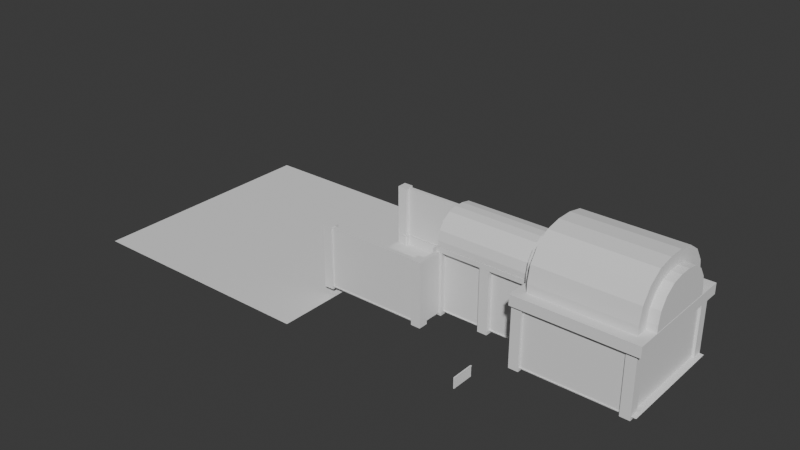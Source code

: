 # Source: capstone_blockoutv5.blend  (saved by Blender 4.2.66; exported with 4.5.12 LTS)
import bpy
from mathutils import Matrix  # noqa: F401  (used for matrix-valued properties, if any)

bpy.ops.wm.read_factory_settings(use_empty=True)
scene = bpy.context.scene
scene.name = 'Scene'

# ---- collections
col_collection = bpy.data.collections.new('Collection'); scene.collection.children.link(col_collection)

# ---- world
world_world = bpy.data.worlds.new('World'); scene.world = world_world
world_world.use_nodes = True; world_world.node_tree.nodes.clear()
_N = world_world.node_tree.nodes; _L = world_world.node_tree.links
n0 = _N.new('ShaderNodeOutputWorld'); n0.name = 'World Output'; n0.location = (300, 300)
n1 = _N.new('ShaderNodeBackground'); n1.name = 'Background'; n1.location = (10, 300)
n1.inputs[0].default_value = (0.05088, 0.05088, 0.05088, 1.0)
_L.new(n1.outputs[0], n0.inputs[0])
n0.is_active_output = True
world_world.color = (0.05088, 0.05088, 0.05088)
world_world.sun_shadow_jitter_overblur = 0.0

# ---- meshes
me_cube_005 = bpy.data.meshes.new('Cube.005')
me_cube_005.from_pydata([(-12.99, 24.67, -0.2337), (-12.99, 24.67, 12.32), (-12.99, 25.46, -0.2337), (-12.99, 25.46, 12.32), (9.778, 24.67, -0.2337), (9.778, 24.67, 12.32), (9.778, 25.46, -0.2337), (9.778, 25.46, 12.32), (-6.09, 25.46, 6.892), (-5.768, 25.46, 5.271), (-6.009, 25.46, 6.066), (-6.009, 25.46, 7.719), (-4.849, 25.46, 9.888), (-5.376, 25.46, 4.539), (-5.376, 25.46, 9.246), (-5.768, 25.46, 8.513), (-3.475, 25.46, 10.81), (-1.027, 25.46, 11.05), (-1.854, 25.46, 11.13), (-2.68, 25.46, 11.05), (0.4998, 25.46, 10.41), (1.669, 25.46, 9.246), (2.06, 25.46, 8.513), (1.142, 25.46, 9.888), (-0.2326, 25.46, 10.81), (-4.207, 25.46, 10.41), (-4.849, 25.46, 3.897), (-3.475, 25.46, 2.978), (-4.207, 25.46, 3.37), (-1.854, 25.46, 2.656), (-0.2326, 25.46, 2.978), (-1.027, 25.46, 2.737), (-2.68, 25.46, 2.737), (1.142, 25.46, 3.897), (2.06, 25.46, 5.271), (1.669, 25.46, 4.539), (2.383, 25.46, 6.892), (2.301, 25.46, 6.066), (2.301, 25.46, 7.719), (0.4998, 25.46, 3.37), (-5.768, 24.67, 8.52), (-5.376, 24.67, 9.252), (-4.207, 24.67, 10.42), (-4.849, 24.67, 9.894), (-2.68, 24.67, 11.05), (-0.2326, 24.67, 10.81), (-1.027, 24.67, 11.05), (-1.854, 24.67, 11.14), (-3.475, 24.67, 10.81), (1.142, 24.67, 9.894), (1.669, 24.67, 4.545), (1.669, 24.67, 9.252), (2.383, 24.67, 6.899), (2.301, 24.67, 6.072), (2.301, 24.67, 7.725), (2.06, 24.67, 8.52), (2.06, 24.67, 5.278), (0.4998, 24.67, 10.42), (-6.09, 24.67, 6.899), (-6.009, 24.67, 6.072), (-6.009, 24.67, 7.725), (-4.849, 24.67, 3.903), (-5.376, 24.67, 4.545), (-4.207, 24.67, 3.376), (-5.768, 24.67, 5.278), (-3.475, 24.67, 2.985), (-1.854, 24.67, 2.662), (-2.68, 24.67, 2.744), (-0.2326, 24.67, 2.985), (1.142, 24.67, 3.903), (0.4998, 24.67, 3.376), (-1.027, 24.67, 2.744), (19.59, -15.99, -13.09), (19.59, -15.99, 12.25), (21.18, -15.99, -13.09), (21.18, -15.99, 12.25), (19.59, -58.78, -13.09), (19.59, -58.78, 12.25), (21.18, -58.78, -13.09), (21.18, -58.78, 12.25), (-23.3, -15.99, -13.09), (-23.3, -15.99, 12.25), (-24.89, -15.99, -13.09), (-24.89, -15.99, 12.25), (-23.3, -58.78, -13.09), (-23.3, -58.78, 12.25), (-24.89, -58.78, -13.09), (-24.89, -58.78, 12.25), (-24.8, -59.28, -13.09), (-24.8, -59.28, 12.25), (-24.8, -57.69, -13.09), (-24.8, -57.69, 12.25), (21.17, -59.28, -13.09), (21.17, -59.28, 12.25), (21.17, -57.69, -13.09), (21.17, -57.69, 12.25), (7.302, 26.72, -13.09), (7.302, 26.72, 12.25), (8.894, 26.72, -13.09), (8.894, 26.72, 12.25), (7.302, -16.07, -13.09), (7.302, -16.07, 12.25), (8.894, -16.07, -13.09), (8.894, -16.07, 12.25), (-10.77, 26.72, -13.09), (-10.77, 26.72, 12.25), (-12.37, 26.72, -13.09), (-12.37, 26.72, 12.25), (-10.77, -16.07, -13.09), (-10.77, -16.07, 12.25), (-12.37, -16.07, -13.09), (-12.37, -16.07, 12.25), (8.958, -16.08, -13.09), (8.958, -16.08, 12.25), (8.958, -14.49, -13.09), (8.958, -14.49, 12.25), (21.15, -16.08, -13.09), (21.15, -16.08, 12.25), (21.15, -14.49, -13.09), (21.15, -14.49, 12.25), (-12.38, -16.08, -13.09), (-12.38, -16.08, 12.25), (-12.38, -14.49, -13.09), (-12.38, -14.49, 12.25), (-24.57, -16.08, -13.09), (-24.57, -16.08, 12.25), (-24.57, -14.49, -13.09), (-24.57, -14.49, 12.25), (19.59, 69.52, -13.09), (19.59, 69.52, 12.25), (21.18, 69.52, -13.09), (21.18, 69.52, 12.25), (19.59, 26.74, -13.09), (19.59, 26.74, 12.25), (21.18, 26.74, -13.09), (21.18, 26.74, 12.25), (-23.3, 69.52, -13.09), (-23.3, 69.52, 12.25), (-24.89, 69.52, -13.09), (-24.89, 69.52, 12.25), (-23.3, 26.74, -13.09), (-23.3, 26.74, 12.25), (-24.89, 26.74, -13.09), (-24.89, 26.74, 12.25), (8.958, 25.17, -13.09), (8.958, 25.17, 12.25), (8.958, 26.77, -13.09), (8.958, 26.77, 12.25), (21.15, 25.17, -13.09), (21.15, 25.17, 12.25), (21.15, 26.77, -13.09), (21.15, 26.77, 12.25), (-12.38, 25.17, -13.09), (-12.38, 25.17, 12.25), (-12.38, 26.77, -13.09), (-12.38, 26.77, 12.25), (-24.57, 25.17, -13.09), (-24.57, 25.17, 12.25), (-24.57, 26.77, -13.09), (-24.57, 26.77, 12.25), (10.51, -13.69, -14.02), (10.51, -13.69, 12.76), (10.51, -17.72, -14.02), (10.51, -17.72, 12.76), (6.472, -14.79, -14.02), (7.579, -13.69, -14.02), (6.797, -14.01, -14.02), (7.579, -13.69, 12.76), (6.472, -14.79, 12.76), (6.797, -14.01, 12.76), (7.579, -17.72, -14.02), (6.472, -16.62, -14.02), (6.797, -17.4, -14.02), (6.472, -16.62, 12.76), (7.579, -17.72, 12.76), (6.797, -17.4, 12.76), (-14.22, -13.69, -14.02), (-14.22, -13.69, 12.76), (-14.22, -17.72, -14.02), (-14.22, -17.72, 12.76), (-10.18, -14.79, -14.02), (-11.29, -13.69, -14.02), (-10.5, -14.01, -14.02), (-11.29, -13.69, 12.76), (-10.18, -14.79, 12.76), (-10.5, -14.01, 12.76), (-11.29, -17.72, -14.02), (-10.18, -16.62, -14.02), (-10.5, -17.4, -14.02), (-10.18, -16.62, 12.76), (-11.29, -17.72, 12.76), (-10.5, -17.4, 12.76), (10.51, 28.2, -14.02), (10.51, 28.2, 12.76), (6.472, 24.16, -14.02), (6.472, 24.16, 12.76), (10.51, 24.16, -14.02), (10.51, 24.16, 12.76), (6.472, 25.92, -14.02), (8.748, 28.2, -14.02), (7.139, 27.53, -14.02), (8.748, 28.2, 12.76), (6.472, 25.92, 12.76), (7.139, 27.53, 12.76), (-14.22, 28.2, -14.02), (-14.22, 28.2, 12.76), (-10.18, 24.16, -14.02), (-10.18, 24.16, 12.76), (-14.22, 24.16, -14.02), (-14.22, 24.16, 12.76), (-10.18, 25.92, -14.02), (-12.46, 28.2, -14.02), (-10.85, 27.53, -14.02), (-12.46, 28.2, 12.76), (-10.18, 25.92, 12.76), (-10.85, 27.53, 12.76), (6.472, 7.695, -14.02), (6.472, 7.695, 12.76), (10.51, 7.695, -14.02), (10.51, 7.695, 12.76), (6.472, 3.657, -14.02), (6.472, 3.657, 12.76), (10.51, 3.657, -14.02), (10.51, 3.657, 12.76), (-10.18, 7.695, -14.02), (-10.18, 7.695, 12.76), (-14.22, 7.695, -14.02), (-14.22, 7.695, 12.76), (-10.18, 3.657, -14.02), (-10.18, 3.657, 12.76), (-14.22, 3.657, -14.02), (-14.22, 3.657, 12.76), (6.597, -15.56, -12.29), (6.597, -15.56, -0.009521), (7.001, -16.26, -12.29), (7.001, -16.26, -0.009521), (18.27, -13.78, -14.02), (18.27, -13.78, 12.76), (22.31, -13.78, -14.02), (22.31, -13.78, 12.76), (18.27, -17.82, -14.02), (18.27, -17.82, 12.76), (22.31, -17.82, -14.02), (22.31, -17.82, 12.76), (-25.88, -13.78, -14.02), (-25.88, -13.78, 12.76), (-21.84, -13.78, -14.02), (-21.84, -13.78, 12.76), (-25.88, -17.82, -14.02), (-25.88, -17.82, 12.76), (-21.84, -17.82, -14.02), (-21.84, -17.82, 12.76), (-25.57, -56.24, -14.02), (-25.57, -56.24, 12.76), (-21.53, -56.24, -14.02), (-21.53, -56.24, 12.76), (-25.57, -60.27, -14.02), (-25.57, -60.27, 12.76), (-21.53, -60.27, -14.02), (-21.53, -60.27, 12.76), (18.01, -56.24, -14.02), (18.01, -56.24, 12.76), (22.05, -56.24, -14.02), (22.05, -56.24, 12.76), (18.01, -60.27, -14.02), (18.01, -60.27, 12.76), (22.05, -60.27, -14.02), (22.05, -60.27, 12.76), (18.27, 28.67, -14.02), (18.27, 28.67, 12.76), (22.31, 28.67, -14.02), (22.31, 28.67, 12.76), (18.27, 24.63, -14.02), (18.27, 24.63, 12.76), (22.31, 24.63, -14.02), (22.31, 24.63, 12.76), (-25.88, 28.67, -14.02), (-25.88, 28.67, 12.76), (-21.84, 28.67, -14.02), (-21.84, 28.67, 12.76), (-25.88, 24.63, -14.02), (-25.88, 24.63, 12.76), (-21.84, 24.63, -14.02), (-21.84, 24.63, 12.76), (17.98, 71.1, -13.86), (17.98, 71.1, 12.59), (21.97, 71.1, -13.86), (21.97, 71.1, 12.59), (17.98, 67.12, -13.86), (17.98, 67.12, 12.59), (21.97, 67.12, -13.86), (21.97, 67.12, 12.59), (-25.57, 71.14, -13.86), (-25.57, 71.14, 12.59), (-21.59, 71.14, -13.86), (-21.59, 71.14, 12.59), (-25.57, 67.15, -13.86), (-25.57, 67.15, 12.59), (-21.59, 67.15, -13.86), (-21.59, 67.15, 12.59), (-26.96, -13.36, 10.92), (-26.96, -13.36, 15.25), (23.26, -13.36, 10.92), (23.26, -13.36, 15.25), (-26.96, -62.08, 10.92), (-26.96, -62.08, 15.25), (23.26, -62.08, 10.92), (23.26, -62.08, 15.25), (17.35, -56.34, 10.92), (-21.04, -19.1, 10.92), (17.35, -19.1, 10.92), (-21.04, -56.34, 10.92), (-21.04, -19.1, 15.25), (17.35, -19.1, 15.25), (17.35, -56.34, 15.25), (-21.04, -56.34, 15.25)], [], [(0, 1, 3, 2), (15, 3, 7, 22, 21, 23, 20, 24, 17, 18, 19, 16, 25, 12, 14), (22, 7, 6, 2, 3, 15, 11, 8, 10, 9, 13, 26, 28, 27, 32, 29, 31, 30, 39, 33, 35, 34, 37, 36, 38), (6, 7, 5, 4), (1, 0, 4, 5, 55, 54, 52, 53, 56, 50, 69, 70, 68, 71, 66, 67, 65, 63, 61, 62, 64, 59, 58, 60, 40), (55, 5, 1, 40, 41, 43, 42, 48, 44, 47, 46, 45, 57, 49, 51), (2, 6, 4, 0), (7, 3, 1, 5), (37, 53, 52, 36), (34, 56, 53, 37), (35, 50, 56, 34), (50, 35, 33, 69), (69, 33, 39, 70), (70, 39, 30, 68), (68, 30, 31, 71), (71, 31, 29, 66), (66, 29, 32, 67), (67, 32, 27, 65), (65, 27, 28, 63), (63, 28, 26, 61), (26, 13, 62, 61), (13, 9, 64, 62), (9, 10, 59, 64), (10, 8, 58, 59), (11, 60, 58, 8), (15, 40, 60, 11), (14, 41, 40, 15), (12, 43, 41, 14), (12, 25, 42, 43), (25, 16, 48, 42), (16, 19, 44, 48), (19, 18, 47, 44), (18, 17, 46, 47), (17, 24, 45, 46), (24, 20, 57, 45), (20, 23, 49, 57), (49, 23, 21, 51), (51, 21, 22, 55), (38, 54, 55, 22), (54, 38, 36, 52), (72, 73, 75, 74), (74, 75, 79, 78), (78, 79, 77, 76), (76, 77, 73, 72), (74, 78, 76, 72), (79, 75, 73, 77), (80, 82, 83, 81), (82, 86, 87, 83), (86, 84, 85, 87), (84, 80, 81, 85), (82, 80, 84, 86), (87, 85, 81, 83), (88, 89, 91, 90), (90, 91, 95, 94), (94, 95, 93, 92), (92, 93, 89, 88), (90, 94, 92, 88), (95, 91, 89, 93), (96, 97, 99, 98), (98, 99, 103, 102), (102, 103, 101, 100), (100, 101, 97, 96), (98, 102, 100, 96), (103, 99, 97, 101), (104, 106, 107, 105), (106, 110, 111, 107), (110, 108, 109, 111), (108, 104, 105, 109), (106, 104, 108, 110), (111, 109, 105, 107), (112, 113, 115, 114), (114, 115, 119, 118), (118, 119, 117, 116), (116, 117, 113, 112), (114, 118, 116, 112), (119, 115, 113, 117), (120, 122, 123, 121), (122, 126, 127, 123), (126, 124, 125, 127), (124, 120, 121, 125), (122, 120, 124, 126), (127, 125, 121, 123), (128, 129, 131, 130), (130, 131, 135, 134), (134, 135, 133, 132), (132, 133, 129, 128), (130, 134, 132, 128), (135, 131, 129, 133), (136, 138, 139, 137), (138, 142, 143, 139), (142, 140, 141, 143), (140, 136, 137, 141), (138, 136, 140, 142), (143, 141, 137, 139), (144, 145, 147, 146), (146, 147, 151, 150), (150, 151, 149, 148), (148, 149, 145, 144), (146, 150, 148, 144), (151, 147, 145, 149), (152, 154, 155, 153), (154, 158, 159, 155), (158, 156, 157, 159), (156, 152, 153, 157), (154, 152, 156, 158), (159, 157, 153, 155), (171, 173, 168, 164), (160, 161, 163, 162), (163, 161, 167, 169, 168, 173, 175, 174), (165, 167, 161, 160), (162, 163, 174, 170), (164, 168, 169, 166), (166, 169, 167, 165), (173, 171, 172, 175), (175, 172, 170, 174), (160, 162, 170, 172, 171, 164, 166, 165), (187, 180, 184, 189), (176, 178, 179, 177), (179, 190, 191, 189, 184, 185, 183, 177), (181, 176, 177, 183), (178, 186, 190, 179), (180, 182, 185, 184), (182, 181, 183, 185), (189, 191, 188, 187), (191, 190, 186, 188), (176, 181, 182, 180, 187, 188, 186, 178), (194, 195, 202, 198), (192, 193, 197, 196), (196, 197, 195, 194), (197, 193, 201, 203, 202, 195), (199, 201, 193, 192), (198, 202, 203, 200), (200, 203, 201, 199), (192, 196, 194, 198, 200, 199), (206, 210, 214, 207), (204, 208, 209, 205), (208, 206, 207, 209), (209, 207, 214, 215, 213, 205), (211, 204, 205, 213), (210, 212, 215, 214), (212, 211, 213, 215), (204, 211, 212, 210, 206, 208), (216, 217, 219, 218), (218, 219, 223, 222), (222, 223, 221, 220), (220, 221, 217, 216), (218, 222, 220, 216), (223, 219, 217, 221), (224, 226, 227, 225), (226, 230, 231, 227), (230, 228, 229, 231), (228, 224, 225, 229), (226, 224, 228, 230), (231, 229, 225, 227), (232, 233, 235, 234), (236, 237, 239, 238), (238, 239, 243, 242), (242, 243, 241, 240), (240, 241, 237, 236), (238, 242, 240, 236), (243, 239, 237, 241), (244, 245, 247, 246), (246, 247, 251, 250), (250, 251, 249, 248), (248, 249, 245, 244), (246, 250, 248, 244), (251, 247, 245, 249), (252, 253, 255, 254), (254, 255, 259, 258), (258, 259, 257, 256), (256, 257, 253, 252), (254, 258, 256, 252), (259, 255, 253, 257), (260, 261, 263, 262), (262, 263, 267, 266), (266, 267, 265, 264), (264, 265, 261, 260), (262, 266, 264, 260), (267, 263, 261, 265), (268, 269, 271, 270), (270, 271, 275, 274), (274, 275, 273, 272), (272, 273, 269, 268), (275, 271, 269, 273), (276, 277, 279, 278), (278, 279, 283, 282), (282, 283, 281, 280), (280, 281, 277, 276), (283, 279, 277, 281), (284, 285, 287, 286), (286, 287, 291, 290), (290, 291, 289, 288), (288, 289, 285, 284), (291, 287, 285, 289), (292, 293, 295, 294), (294, 295, 299, 298), (298, 299, 297, 296), (296, 297, 293, 292), (299, 295, 293, 297), (300, 301, 303, 302), (302, 303, 307, 306), (306, 307, 305, 304), (304, 305, 301, 300), (309, 300, 302, 310), (302, 306, 304, 300, 309, 311, 308, 310), (313, 303, 301, 312), (312, 301, 305, 307, 303, 313, 314, 315), (312, 309, 310, 313), (313, 310, 308, 314), (308, 311, 315, 314), (311, 309, 312, 315)])
_uv = me_cube_005.uv_layers.new(name='UVMap')
_uv.uv.foreach_set('vector', [0.375, 0.0, 0.625, 0.0, 0.625, 0.25, 0.375, 0.25, 0.5492, 0.3293, 0.625, 0.25, 0.625, 0.5, 0.5492, 0.4153, 0.5638, 0.411, 0.5766, 0.4052, 0.5871, 0.3981, 0.5949, 0.3901, 0.5997, 0.3814, 0.6013, 0.3723, 0.5997, 0.3632, 0.5949, 0.3545, 0.5871, 0.3465, 0.5766, 0.3394, 0.5638, 0.3336, 0.5492, 0.4153, 0.625, 0.5, 0.375, 0.5, 0.375, 0.25, 0.625, 0.25, 0.5492, 0.3293, 0.5334, 0.3267, 0.5169, 0.3258, 0.5005, 0.3267, 0.4846, 0.3293, 0.4701, 0.3336, 0.4573, 0.3394, 0.4468, 0.3465, 0.439, 0.3545, 0.4342, 0.3632, 0.4326, 0.3723, 0.4342, 0.3814, 0.439, 0.3901, 0.4468, 0.3981, 0.4573, 0.4052, 0.4701, 0.411, 0.4846, 0.4153, 0.5005, 0.4179, 0.5169, 0.4188, 0.5334, 0.4179, 0.375, 0.5, 0.625, 0.5, 0.625, 0.75, 0.375, 0.75, 0.625, 1.0, 0.375, 1.0, 0.375, 0.75, 0.625, 0.75, 0.5494, 0.8347, 0.5335, 0.8321, 0.5171, 0.8312, 0.5006, 0.8321, 0.4848, 0.8347, 0.4702, 0.839, 0.4574, 0.8448, 0.4469, 0.8519, 0.4391, 0.8599, 0.4343, 0.8686, 0.4327, 0.8777, 0.4343, 0.8868, 0.4391, 0.8955, 0.4469, 0.9035, 0.4574, 0.9106, 0.4702, 0.9164, 0.4848, 0.9207, 0.5006, 0.9233, 0.5171, 0.9242, 0.5335, 0.9233, 0.5494, 0.9207, 0.5494, 0.8347, 0.625, 0.75, 0.625, 1.0, 0.5494, 0.9207, 0.5639, 0.9164, 0.5767, 0.9106, 0.5872, 0.9035, 0.595, 0.8955, 0.5998, 0.8868, 0.6014, 0.8777, 0.5998, 0.8686, 0.595, 0.8599, 0.5872, 0.8519, 0.5767, 0.8448, 0.5639, 0.839, 0.125, 0.5, 0.375, 0.5, 0.375, 0.75, 0.125, 0.75, 0.625, 0.5, 0.875, 0.5, 0.875, 0.75, 0.625, 0.75, 0.9688, 0.789, 0.9688, 0.8355, 1.0, 0.8359, 1.0, 0.7894, 0.9375, 0.7886, 0.9375, 0.8351, 0.9688, 0.8355, 0.9688, 0.789, 0.9062, 0.7882, 0.9062, 0.8348, 0.9375, 0.8351, 0.9375, 0.7886, 0.9062, 0.8348, 0.9062, 0.7882, 0.875, 0.7879, 0.875, 0.8345, 0.875, 0.8345, 0.875, 0.7879, 0.8438, 0.7877, 0.8438, 0.8342, 0.8438, 0.8342, 0.8438, 0.7877, 0.8125, 0.7875, 0.8125, 0.834, 0.8125, 0.834, 0.8125, 0.7875, 0.7812, 0.7874, 0.7812, 0.8339, 0.7812, 0.8339, 0.7812, 0.7874, 0.75, 0.7873, 0.75, 0.8339, 0.75, 0.8339, 0.75, 0.7873, 0.7188, 0.7874, 0.7188, 0.8339, 0.7188, 0.8339, 0.7188, 0.7874, 0.6875, 0.7875, 0.6875, 0.834, 0.6875, 0.834, 0.6875, 0.7875, 0.6562, 0.7877, 0.6562, 0.8342, 0.6562, 0.8342, 0.6562, 0.7877, 0.625, 0.7879, 0.625, 0.8345, 0.625, 0.7879, 0.5938, 0.7882, 0.5938, 0.8348, 0.625, 0.8345, 0.5938, 0.7882, 0.5625, 0.7886, 0.5625, 0.8351, 0.5938, 0.8348, 0.5625, 0.7886, 0.5312, 0.789, 0.5312, 0.8355, 0.5625, 0.8351, 0.5312, 0.789, 0.5, 0.7894, 0.5, 0.8359, 0.5312, 0.8355, 0.4688, 0.7898, 0.4688, 0.8363, 0.5, 0.8359, 0.5, 0.7894, 0.4375, 0.7902, 0.4375, 0.8367, 0.4688, 0.8363, 0.4688, 0.7898, 0.4062, 0.7905, 0.4062, 0.8371, 0.4375, 0.8367, 0.4375, 0.7902, 0.375, 0.7908, 0.375, 0.8374, 0.4062, 0.8371, 0.4062, 0.7905, 0.375, 0.7908, 0.3438, 0.7911, 0.3438, 0.8376, 0.375, 0.8374, 0.3438, 0.7911, 0.3125, 0.7913, 0.3125, 0.8378, 0.3438, 0.8376, 0.3125, 0.7913, 0.2812, 0.7914, 0.2812, 0.8379, 0.3125, 0.8378, 0.2812, 0.7914, 0.25, 0.7914, 0.25, 0.838, 0.2812, 0.8379, 0.25, 0.7914, 0.2188, 0.7914, 0.2188, 0.8379, 0.25, 0.838, 0.2188, 0.7914, 0.1875, 0.7913, 0.1875, 0.8378, 0.2188, 0.8379, 0.1875, 0.7913, 0.1562, 0.7911, 0.1562, 0.8376, 0.1875, 0.8378, 0.1562, 0.7911, 0.125, 0.7908, 0.125, 0.8374, 0.1562, 0.8376, 0.125, 0.8374, 0.125, 0.7908, 0.09375, 0.7905, 0.09375, 0.8371, 0.09375, 0.8371, 0.09375, 0.7905, 0.0625, 0.7902, 0.0625, 0.8367, 0.03125, 0.7898, 0.03125, 0.8363, 0.0625, 0.8367, 0.0625, 0.7902, 0.03125, 0.8363, 0.03125, 0.7898, 0.0, 0.7894, 0.0, 0.8359, 0.375, 0.0, 0.625, 0.0, 0.625, 0.25, 0.375, 0.25, 0.375, 0.25, 0.625, 0.25, 0.625, 0.5, 0.375, 0.5, 0.375, 0.5, 0.625, 0.5, 0.625, 0.75, 0.375, 0.75, 0.375, 0.75, 0.625, 0.75, 0.625, 1.0, 0.375, 1.0, 0.125, 0.5, 0.375, 0.5, 0.375, 0.75, 0.125, 0.75, 0.625, 0.5, 0.875, 0.5, 0.875, 0.75, 0.625, 0.75, 0.375, 0.0, 0.375, 0.25, 0.625, 0.25, 0.625, 0.0, 0.375, 0.25, 0.375, 0.5, 0.625, 0.5, 0.625, 0.25, 0.375, 0.5, 0.375, 0.75, 0.625, 0.75, 0.625, 0.5, 0.375, 0.75, 0.375, 1.0, 0.625, 1.0, 0.625, 0.75, 0.125, 0.5, 0.125, 0.75, 0.375, 0.75, 0.375, 0.5, 0.625, 0.5, 0.625, 0.75, 0.875, 0.75, 0.875, 0.5, 0.375, 0.0, 0.625, 0.0, 0.625, 0.25, 0.375, 0.25, 0.375, 0.25, 0.625, 0.25, 0.625, 0.5, 0.375, 0.5, 0.375, 0.5, 0.625, 0.5, 0.625, 0.75, 0.375, 0.75, 0.375, 0.75, 0.625, 0.75, 0.625, 1.0, 0.375, 1.0, 0.125, 0.5, 0.375, 0.5, 0.375, 0.75, 0.125, 0.75, 0.625, 0.5, 0.875, 0.5, 0.875, 0.75, 0.625, 0.75, 0.375, 0.0, 0.625, 0.0, 0.625, 0.25, 0.375, 0.25, 0.375, 0.25, 0.625, 0.25, 0.625, 0.5, 0.375, 0.5, 0.375, 0.5, 0.625, 0.5, 0.625, 0.75, 0.375, 0.75, 0.375, 0.75, 0.625, 0.75, 0.625, 1.0, 0.375, 1.0, 0.125, 0.5, 0.375, 0.5, 0.375, 0.75, 0.125, 0.75, 0.625, 0.5, 0.875, 0.5, 0.875, 0.75, 0.625, 0.75, 0.375, 0.0, 0.375, 0.25, 0.625, 0.25, 0.625, 0.0, 0.375, 0.25, 0.375, 0.5, 0.625, 0.5, 0.625, 0.25, 0.375, 0.5, 0.375, 0.75, 0.625, 0.75, 0.625, 0.5, 0.375, 0.75, 0.375, 1.0, 0.625, 1.0, 0.625, 0.75, 0.125, 0.5, 0.125, 0.75, 0.375, 0.75, 0.375, 0.5, 0.625, 0.5, 0.625, 0.75, 0.875, 0.75, 0.875, 0.5, 0.375, 0.0, 0.625, 0.0, 0.625, 0.25, 0.375, 0.25, 0.375, 0.25, 0.625, 0.25, 0.625, 0.5, 0.375, 0.5, 0.375, 0.5, 0.625, 0.5, 0.625, 0.75, 0.375, 0.75, 0.375, 0.75, 0.625, 0.75, 0.625, 1.0, 0.375, 1.0, 0.125, 0.5, 0.375, 0.5, 0.375, 0.75, 0.125, 0.75, 0.625, 0.5, 0.875, 0.5, 0.875, 0.75, 0.625, 0.75, 0.375, 0.0, 0.375, 0.25, 0.625, 0.25, 0.625, 0.0, 0.375, 0.25, 0.375, 0.5, 0.625, 0.5, 0.625, 0.25, 0.375, 0.5, 0.375, 0.75, 0.625, 0.75, 0.625, 0.5, 0.375, 0.75, 0.375, 1.0, 0.625, 1.0, 0.625, 0.75, 0.125, 0.5, 0.125, 0.75, 0.375, 0.75, 0.375, 0.5, 0.625, 0.5, 0.625, 0.75, 0.875, 0.75, 0.875, 0.5, 0.375, 0.0, 0.625, 0.0, 0.625, 0.25, 0.375, 0.25, 0.375, 0.25, 0.625, 0.25, 0.625, 0.5, 0.375, 0.5, 0.375, 0.5, 0.625, 0.5, 0.625, 0.75, 0.375, 0.75, 0.375, 0.75, 0.625, 0.75, 0.625, 1.0, 0.375, 1.0, 0.125, 0.5, 0.375, 0.5, 0.375, 0.75, 0.125, 0.75, 0.625, 0.5, 0.875, 0.5, 0.875, 0.75, 0.625, 0.75, 0.375, 0.0, 0.375, 0.25, 0.625, 0.25, 0.625, 0.0, 0.375, 0.25, 0.375, 0.5, 0.625, 0.5, 0.625, 0.25, 0.375, 0.5, 0.375, 0.75, 0.625, 0.75, 0.625, 0.5, 0.375, 0.75, 0.375, 1.0, 0.625, 1.0, 0.625, 0.75, 0.125, 0.5, 0.125, 0.75, 0.375, 0.75, 0.375, 0.5, 0.625, 0.5, 0.625, 0.75, 0.875, 0.75, 0.875, 0.5, 0.375, 0.0, 0.625, 0.0, 0.625, 0.25, 0.375, 0.25, 0.375, 0.25, 0.625, 0.25, 0.625, 0.5, 0.375, 0.5, 0.375, 0.5, 0.625, 0.5, 0.625, 0.75, 0.375, 0.75, 0.375, 0.75, 0.625, 0.75, 0.625, 1.0, 0.375, 1.0, 0.125, 0.5, 0.375, 0.5, 0.375, 0.75, 0.125, 0.75, 0.625, 0.5, 0.875, 0.5, 0.875, 0.75, 0.625, 0.75, 0.375, 0.0, 0.375, 0.25, 0.625, 0.25, 0.625, 0.0, 0.375, 0.25, 0.375, 0.5, 0.625, 0.5, 0.625, 0.25, 0.375, 0.5, 0.375, 0.75, 0.625, 0.75, 0.625, 0.5, 0.375, 0.75, 0.375, 1.0, 0.625, 1.0, 0.625, 0.75, 0.125, 0.5, 0.125, 0.75, 0.375, 0.75, 0.375, 0.5, 0.625, 0.5, 0.625, 0.75, 0.875, 0.75, 0.875, 0.5, 0.375, 0.8185, 0.625, 0.8185, 0.625, 0.9315, 0.375, 0.9315, 0.375, 0.25, 0.625, 0.25, 0.625, 0.5, 0.375, 0.5, 0.625, 0.5, 0.875, 0.5, 0.875, 0.6815, 0.8549, 0.7299, 0.8065, 0.75, 0.6935, 0.75, 0.6451, 0.7299, 0.625, 0.6815, 0.375, 0.06852, 0.625, 0.06852, 0.625, 0.25, 0.375, 0.25, 0.375, 0.5, 0.625, 0.5, 0.625, 0.6815, 0.375, 0.6815, 0.375, 0.9315, 0.625, 0.9315, 0.625, 1.0, 0.375, 1.0, 0.375, 0.0, 0.625, 0.0, 0.625, 0.06852, 0.375, 0.06852, 0.625, 0.8185, 0.375, 0.8185, 0.375, 0.75, 0.625, 0.75, 0.625, 0.75, 0.375, 0.75, 0.375, 0.6815, 0.625, 0.6815, 0.125, 0.5, 0.375, 0.5, 0.375, 0.6815, 0.3549, 0.7299, 0.3065, 0.75, 0.1935, 0.75, 0.1451, 0.7299, 0.125, 0.6815, 0.375, 0.8185, 0.375, 0.9315, 0.625, 0.9315, 0.625, 0.8185, 0.375, 0.25, 0.375, 0.5, 0.625, 0.5, 0.625, 0.25, 0.625, 0.5, 0.625, 0.6815, 0.6451, 0.7299, 0.6935, 0.75, 0.8065, 0.75, 0.8549, 0.7299, 0.875, 0.6815, 0.875, 0.5, 0.375, 0.06852, 0.375, 0.25, 0.625, 0.25, 0.625, 0.06852, 0.375, 0.5, 0.375, 0.6815, 0.625, 0.6815, 0.625, 0.5, 0.375, 0.9315, 0.375, 1.0, 0.625, 1.0, 0.625, 0.9315, 0.375, 0.0, 0.375, 0.06852, 0.625, 0.06852, 0.625, 0.0, 0.625, 0.8185, 0.625, 0.75, 0.375, 0.75, 0.375, 0.8185, 0.625, 0.75, 0.625, 0.6815, 0.375, 0.6815, 0.375, 0.75, 0.125, 0.5, 0.125, 0.6815, 0.1451, 0.7299, 0.1935, 0.75, 0.3065, 0.75, 0.3549, 0.7299, 0.375, 0.6815, 0.375, 0.5, 0.375, 0.75, 0.625, 0.75, 0.625, 0.8591, 0.375, 0.8591, 0.375, 0.25, 0.625, 0.25, 0.625, 0.5, 0.375, 0.5, 0.375, 0.5, 0.625, 0.5, 0.625, 0.75, 0.375, 0.75, 0.625, 0.5, 0.875, 0.5, 0.875, 0.6091, 0.8337, 0.7087, 0.7341, 0.75, 0.625, 0.75, 0.375, 0.1409, 0.625, 0.1409, 0.625, 0.25, 0.375, 0.25, 0.375, 0.8591, 0.625, 0.8591, 0.625, 1.0, 0.375, 1.0, 0.375, 0.0, 0.625, 0.0, 0.625, 0.1409, 0.375, 0.1409, 0.125, 0.5, 0.375, 0.5, 0.375, 0.75, 0.2659, 0.75, 0.1663, 0.7087, 0.125, 0.6091, 0.375, 0.75, 0.375, 0.8591, 0.625, 0.8591, 0.625, 0.75, 0.375, 0.25, 0.375, 0.5, 0.625, 0.5, 0.625, 0.25, 0.375, 0.5, 0.375, 0.75, 0.625, 0.75, 0.625, 0.5, 0.625, 0.5, 0.625, 0.75, 0.7341, 0.75, 0.8337, 0.7087, 0.875, 0.6091, 0.875, 0.5, 0.375, 0.1409, 0.375, 0.25, 0.625, 0.25, 0.625, 0.1409, 0.375, 0.8591, 0.375, 1.0, 0.625, 1.0, 0.625, 0.8591, 0.375, 0.0, 0.375, 0.1409, 0.625, 0.1409, 0.625, 0.0, 0.125, 0.5, 0.125, 0.6091, 0.1663, 0.7087, 0.2659, 0.75, 0.375, 0.75, 0.375, 0.5, 0.375, 0.0, 0.625, 0.0, 0.625, 0.25, 0.375, 0.25, 0.375, 0.25, 0.625, 0.25, 0.625, 0.5, 0.375, 0.5, 0.375, 0.5, 0.625, 0.5, 0.625, 0.75, 0.375, 0.75, 0.375, 0.75, 0.625, 0.75, 0.625, 1.0, 0.375, 1.0, 0.125, 0.5, 0.375, 0.5, 0.375, 0.75, 0.125, 0.75, 0.625, 0.5, 0.875, 0.5, 0.875, 0.75, 0.625, 0.75, 0.375, 0.0, 0.375, 0.25, 0.625, 0.25, 0.625, 0.0, 0.375, 0.25, 0.375, 0.5, 0.625, 0.5, 0.625, 0.25, 0.375, 0.5, 0.375, 0.75, 0.625, 0.75, 0.625, 0.5, 0.375, 0.75, 0.375, 1.0, 0.625, 1.0, 0.625, 0.75, 0.125, 0.5, 0.125, 0.75, 0.375, 0.75, 0.375, 0.5, 0.625, 0.5, 0.625, 0.75, 0.875, 0.75, 0.875, 0.5, 0.375, 0.25, 0.625, 0.25, 0.625, 0.5, 0.375, 0.5, 0.375, 0.0, 0.625, 0.0, 0.625, 0.25, 0.375, 0.25, 0.375, 0.25, 0.625, 0.25, 0.625, 0.5, 0.375, 0.5, 0.375, 0.5, 0.625, 0.5, 0.625, 0.75, 0.375, 0.75, 0.375, 0.75, 0.625, 0.75, 0.625, 1.0, 0.375, 1.0, 0.125, 0.5, 0.375, 0.5, 0.375, 0.75, 0.125, 0.75, 0.625, 0.5, 0.875, 0.5, 0.875, 0.75, 0.625, 0.75, 0.375, 0.0, 0.625, 0.0, 0.625, 0.25, 0.375, 0.25, 0.375, 0.25, 0.625, 0.25, 0.625, 0.5, 0.375, 0.5, 0.375, 0.5, 0.625, 0.5, 0.625, 0.75, 0.375, 0.75, 0.375, 0.75, 0.625, 0.75, 0.625, 1.0, 0.375, 1.0, 0.125, 0.5, 0.375, 0.5, 0.375, 0.75, 0.125, 0.75, 0.625, 0.5, 0.875, 0.5, 0.875, 0.75, 0.625, 0.75, 0.375, 0.0, 0.625, 0.0, 0.625, 0.25, 0.375, 0.25, 0.375, 0.25, 0.625, 0.25, 0.625, 0.5, 0.375, 0.5, 0.375, 0.5, 0.625, 0.5, 0.625, 0.75, 0.375, 0.75, 0.375, 0.75, 0.625, 0.75, 0.625, 1.0, 0.375, 1.0, 0.125, 0.5, 0.375, 0.5, 0.375, 0.75, 0.125, 0.75, 0.625, 0.5, 0.875, 0.5, 0.875, 0.75, 0.625, 0.75, 0.375, 0.0, 0.625, 0.0, 0.625, 0.25, 0.375, 0.25, 0.375, 0.25, 0.625, 0.25, 0.625, 0.5, 0.375, 0.5, 0.375, 0.5, 0.625, 0.5, 0.625, 0.75, 0.375, 0.75, 0.375, 0.75, 0.625, 0.75, 0.625, 1.0, 0.375, 1.0, 0.125, 0.5, 0.375, 0.5, 0.375, 0.75, 0.125, 0.75, 0.625, 0.5, 0.875, 0.5, 0.875, 0.75, 0.625, 0.75, 0.375, 0.0, 0.625, 0.0, 0.625, 0.25, 0.375, 0.25, 0.375, 0.25, 0.625, 0.25, 0.625, 0.5, 0.375, 0.5, 0.375, 0.5, 0.625, 0.5, 0.625, 0.75, 0.375, 0.75, 0.375, 0.75, 0.625, 0.75, 0.625, 1.0, 0.375, 1.0, 0.625, 0.5, 0.875, 0.5, 0.875, 0.75, 0.625, 0.75, 0.375, 0.0, 0.625, 0.0, 0.625, 0.25, 0.375, 0.25, 0.375, 0.25, 0.625, 0.25, 0.625, 0.5, 0.375, 0.5, 0.375, 0.5, 0.625, 0.5, 0.625, 0.75, 0.375, 0.75, 0.375, 0.75, 0.625, 0.75, 0.625, 1.0, 0.375, 1.0, 0.625, 0.5, 0.875, 0.5, 0.875, 0.75, 0.625, 0.75, 0.375, 0.0, 0.625, 0.0, 0.625, 0.25, 0.375, 0.25, 0.375, 0.25, 0.625, 0.25, 0.625, 0.5, 0.375, 0.5, 0.375, 0.5, 0.625, 0.5, 0.625, 0.75, 0.375, 0.75, 0.375, 0.75, 0.625, 0.75, 0.625, 1.0, 0.375, 1.0, 0.625, 0.5, 0.875, 0.5, 0.875, 0.75, 0.625, 0.75, 0.375, 0.0, 0.625, 0.0, 0.625, 0.25, 0.375, 0.25, 0.375, 0.25, 0.625, 0.25, 0.625, 0.5, 0.375, 0.5, 0.375, 0.5, 0.625, 0.5, 0.625, 0.75, 0.375, 0.75, 0.375, 0.75, 0.625, 0.75, 0.625, 1.0, 0.375, 1.0, 0.625, 0.5, 0.875, 0.5, 0.875, 0.75, 0.625, 0.75, 0.375, 0.0, 0.625, 0.0, 0.625, 0.25, 0.375, 0.25, 0.375, 0.25, 0.625, 0.25, 0.625, 0.5, 0.375, 0.5, 0.375, 0.5, 0.625, 0.5, 0.625, 0.75, 0.375, 0.75, 0.375, 0.75, 0.625, 0.75, 0.625, 1.0, 0.375, 1.0, 0.1544, 0.7206, 0.125, 0.75, 0.125, 0.5, 0.1544, 0.5294, 0.125, 0.5, 0.375, 0.5, 0.375, 0.75, 0.125, 0.75, 0.1544, 0.7206, 0.3456, 0.7206, 0.3456, 0.5294, 0.1544, 0.5294, 0.8456, 0.5294, 0.875, 0.5, 0.875, 0.75, 0.8456, 0.7206, 0.8456, 0.7206, 0.875, 0.75, 0.625, 0.75, 0.625, 0.5, 0.875, 0.5, 0.8456, 0.5294, 0.6544, 0.5294, 0.6544, 0.7206, 0.516, 0.0, 0.4272, 0.0, 0.4272, 0.25, 0.516, 0.25, 0.516, 0.25, 0.4272, 0.25, 0.4272, 0.5, 0.516, 0.5, 0.4272, 0.5, 0.4272, 0.75, 0.516, 0.75, 0.516, 0.5, 0.4272, 0.75, 0.4272, 1.0, 0.516, 1.0, 0.516, 0.75])
me_cube_005.update()
me_plane = bpy.data.meshes.new('Plane')
me_plane.from_pydata([(-1.0, -1.0, 0.0), (1.0, -1.0, 0.0), (-1.0, 1.0, 0.0), (1.0, 1.0, 0.0)], [], [(0, 1, 3, 2)])
_uv = me_plane.uv_layers.new(name='UVMap')
_uv.uv.foreach_set('vector', [0.0, 0.0, 1.0, 0.0, 1.0, 1.0, 0.0, 1.0])
me_plane.update()
me_cube_013 = bpy.data.meshes.new('Cube.013')
me_cube_013.from_pydata([(-6.48, -0.0678, -0.97), (-6.48, -0.0678, 0.25), (-6.48, 0.03391, -0.97), (-6.48, 0.03391, 0.25), (6.414, -0.0678, -0.97), (6.414, -0.0678, 0.25), (6.414, 0.03391, -0.97), (6.414, 0.03391, 0.25), (-6.48, -0.0678, 0.3253), (-6.48, 0.1017, 0.3253), (6.414, 0.1017, 0.3253), (6.414, -0.0678, 0.3253), (-6.48, -0.0678, 0.3947), (-6.48, 0.1017, 0.3947), (6.414, 0.1017, 0.3947), (6.414, -0.0678, 0.3947)], [], [(0, 1, 3, 2), (2, 3, 7, 6), (6, 7, 5, 4), (4, 5, 1, 0), (2, 6, 4, 0), (5, 7, 10, 11), (8, 11, 15, 12), (3, 1, 8, 9), (1, 5, 11, 8), (7, 3, 9, 10), (14, 13, 12, 15), (10, 9, 13, 14), (11, 10, 14, 15), (9, 8, 12, 13)])
_uv = me_cube_013.uv_layers.new(name='UVMap')
_uv.uv.foreach_set('vector', [0.375, 0.0, 0.625, 0.0, 0.625, 0.25, 0.375, 0.25, 0.375, 0.25, 0.625, 0.25, 0.625, 0.5, 0.375, 0.5, 0.375, 0.5, 0.625, 0.5, 0.625, 0.75, 0.375, 0.75, 0.375, 0.75, 0.625, 0.75, 0.625, 1.0, 0.375, 1.0, 0.125, 0.5, 0.375, 0.5, 0.375, 0.75, 0.125, 0.75, 0.625, 0.75, 0.625, 0.5, 0.625, 0.5, 0.625, 0.75, 0.625, 1.0, 0.625, 0.75, 0.625, 0.75, 0.625, 1.0, 0.625, 0.25, 0.625, 0.0, 0.625, 0.0, 0.625, 0.25, 0.625, 1.0, 0.625, 0.75, 0.625, 0.75, 0.625, 1.0, 0.625, 0.5, 0.625, 0.25, 0.625, 0.25, 0.625, 0.5, 0.625, 0.5, 0.875, 0.5, 0.875, 0.75, 0.625, 0.75, 0.625, 0.5, 0.625, 0.25, 0.625, 0.25, 0.625, 0.5, 0.625, 0.75, 0.625, 0.5, 0.625, 0.5, 0.625, 0.75, 0.625, 0.25, 0.625, 0.0, 0.625, 0.0, 0.625, 0.25])
me_cube_013.update()
me_cube_023 = bpy.data.meshes.new('Cube.023')
me_cube_023.from_pydata([(-1.425, -0.0678, -0.97), (-1.425, -0.0678, 0.25), (-1.425, 0.03391, -0.97), (-1.425, 0.03391, 0.25), (1.425, -0.0678, -0.97), (1.425, -0.0678, 0.25), (1.425, 0.03391, -0.97), (1.425, 0.03391, 0.25), (-1.425, -0.0678, 0.3253), (-1.425, 0.1017, 0.3253), (1.425, 0.1017, 0.3253), (1.425, -0.0678, 0.3253), (-1.425, -0.0678, 0.3947), (-1.425, 0.1017, 0.3947), (1.425, 0.1017, 0.3947), (1.425, -0.0678, 0.3947)], [], [(0, 1, 3, 2), (2, 3, 7, 6), (6, 7, 5, 4), (4, 5, 1, 0), (2, 6, 4, 0), (5, 7, 10, 11), (8, 11, 15, 12), (3, 1, 8, 9), (1, 5, 11, 8), (7, 3, 9, 10), (14, 13, 12, 15), (10, 9, 13, 14), (11, 10, 14, 15), (9, 8, 12, 13)])
_uv = me_cube_023.uv_layers.new(name='UVMap')
_uv.uv.foreach_set('vector', [0.375, 0.0, 0.625, 0.0, 0.625, 0.25, 0.375, 0.25, 0.375, 0.25, 0.625, 0.25, 0.625, 0.5, 0.375, 0.5, 0.375, 0.5, 0.625, 0.5, 0.625, 0.75, 0.375, 0.75, 0.375, 0.75, 0.625, 0.75, 0.625, 1.0, 0.375, 1.0, 0.125, 0.5, 0.375, 0.5, 0.375, 0.75, 0.125, 0.75, 0.625, 0.75, 0.625, 0.5, 0.625, 0.5, 0.625, 0.75, 0.625, 1.0, 0.625, 0.75, 0.625, 0.75, 0.625, 1.0, 0.625, 0.25, 0.625, 0.0, 0.625, 0.0, 0.625, 0.25, 0.625, 1.0, 0.625, 0.75, 0.625, 0.75, 0.625, 1.0, 0.625, 0.5, 0.625, 0.25, 0.625, 0.25, 0.625, 0.5, 0.625, 0.5, 0.875, 0.5, 0.875, 0.75, 0.625, 0.75, 0.625, 0.5, 0.625, 0.25, 0.625, 0.25, 0.625, 0.5, 0.625, 0.75, 0.625, 0.5, 0.625, 0.5, 0.625, 0.75, 0.625, 0.25, 0.625, 0.0, 0.625, 0.0, 0.625, 0.25])
me_cube_023.update()
me_cube_025 = bpy.data.meshes.new('Cube.025')
me_cube_025.from_pydata([(-11.12, -0.0678, -0.97), (-11.12, -0.0678, 0.25), (-11.12, 0.03391, -0.97), (-11.12, 0.03391, 0.25), (1.425, -0.0678, -0.97), (1.425, -0.0678, 0.25), (1.425, 0.03391, -0.97), (1.425, 0.03391, 0.25), (-11.12, -0.0678, 0.3253), (-11.12, 0.1017, 0.3253), (1.425, 0.1017, 0.3253), (1.425, -0.0678, 0.3253), (-11.12, -0.0678, 0.3947), (-11.12, 0.1017, 0.3947), (1.425, 0.1017, 0.3947), (1.425, -0.0678, 0.3947)], [], [(0, 1, 3, 2), (2, 3, 7, 6), (6, 7, 5, 4), (4, 5, 1, 0), (2, 6, 4, 0), (5, 7, 10, 11), (8, 11, 15, 12), (3, 1, 8, 9), (1, 5, 11, 8), (7, 3, 9, 10), (14, 13, 12, 15), (10, 9, 13, 14), (11, 10, 14, 15), (9, 8, 12, 13)])
_uv = me_cube_025.uv_layers.new(name='UVMap')
_uv.uv.foreach_set('vector', [0.375, 0.0, 0.625, 0.0, 0.625, 0.25, 0.375, 0.25, 0.375, 0.25, 0.625, 0.25, 0.625, 0.5, 0.375, 0.5, 0.375, 0.5, 0.625, 0.5, 0.625, 0.75, 0.375, 0.75, 0.375, 0.75, 0.625, 0.75, 0.625, 1.0, 0.375, 1.0, 0.125, 0.5, 0.375, 0.5, 0.375, 0.75, 0.125, 0.75, 0.625, 0.75, 0.625, 0.5, 0.625, 0.5, 0.625, 0.75, 0.625, 1.0, 0.625, 0.75, 0.625, 0.75, 0.625, 1.0, 0.625, 0.25, 0.625, 0.0, 0.625, 0.0, 0.625, 0.25, 0.625, 1.0, 0.625, 0.75, 0.625, 0.75, 0.625, 1.0, 0.625, 0.5, 0.625, 0.25, 0.625, 0.25, 0.625, 0.5, 0.625, 0.5, 0.875, 0.5, 0.875, 0.75, 0.625, 0.75, 0.625, 0.5, 0.625, 0.25, 0.625, 0.25, 0.625, 0.5, 0.625, 0.75, 0.625, 0.5, 0.625, 0.5, 0.625, 0.75, 0.625, 0.25, 0.625, 0.0, 0.625, 0.0, 0.625, 0.25])
me_cube_025.update()
me_cube_028 = bpy.data.meshes.new('Cube.028')
me_cube_028.from_pydata([(-2.508, -2.109, -0.9167), (-2.508, -2.109, 0.3032), (-2.508, -2.007, -0.9167), (-2.508, -2.007, 0.3032), (0.3427, -1.919, -0.9167), (0.3427, -1.817, -0.9167), (-2.508, -2.109, 0.3785), (-2.508, -1.939, 0.3785), (-2.508, -2.109, 0.4479), (-2.508, -1.939, 0.4479), (0.1303, -1.547, -0.9173), (0.1303, -1.547, 0.3026), (0.1303, -1.445, -0.9173), (0.1303, -1.445, 0.3026), (0.1303, -1.547, 0.378), (0.1303, -1.377, 0.378), (0.1303, -1.547, 0.4474), (0.1303, -1.377, 0.4474), (0.4953, -1.445, 0.3026), (0.4953, -1.445, -0.9156), (0.4953, -1.547, 0.3026), (0.4953, -1.547, -0.9156), (0.4291, -1.547, 0.378), (0.4276, -1.547, 0.4474), (0.4276, -1.377, 0.3797), (0.4276, -1.377, 0.4474), (0.129, -1.547, -0.9173), (0.02725, -1.547, -0.9173), (0.02725, -1.547, 0.3027), (-0.04051, -1.547, 0.378), (0.129, -1.547, 0.4474), (-0.04051, -1.547, 0.4474), (0.02725, -2.008, 0.3027), (0.02725, -2.008, -0.9155), (0.129, -1.818, 0.3027), (0.129, -2.008, -0.9155), (0.129, -1.75, 0.3797), (0.129, -1.752, 0.378), (0.129, -1.75, 0.4474), (0.129, -1.818, 0.3044), (0.02568, -2.008, 0.3044), (-0.0405, -1.939, 0.3785), (-0.04051, -1.94, 0.4474), (0.5964, -1.56, -0.9172), (0.5964, -1.56, 0.3027), (0.4947, -1.56, -0.9172), (0.4947, -1.56, 0.3027), (0.5964, 8.421, -0.9172), (0.5964, 8.421, 0.3027), (0.4947, 8.421, -0.9172), (0.4947, 8.421, 0.3027), (0.5964, -1.56, 0.3781), (0.4269, -1.56, 0.3781), (0.4269, 8.421, 0.3781), (0.5964, 8.421, 0.3781), (0.5964, -1.56, 0.4475), (0.4269, -1.56, 0.4475), (0.4269, 8.421, 0.4475), (0.5964, 8.421, 0.4475), (0.4947, -1.377, -0.9172), (0.4947, -1.377, 0.3027), (0.5964, -1.377, -0.9172), (0.5964, -1.377, 0.4475), (0.4947, 4.945, 0.3027), (0.5964, 4.945, -0.9172), (0.4947, 4.945, -0.9172), (0.5964, 4.945, 0.4475), (0.1281, -1.817, -0.9167), (0.1281, -2.007, 0.3032), (0.1281, -2.109, -0.9167), (0.1281, -2.109, 0.3032), (0.1281, -1.749, 0.3785), (0.1281, -2.109, 0.3785), (0.1281, -2.109, 0.4479), (-0.0405, -2.109, 0.4479), (-0.0405, -2.007, 0.3032), (0.4949, 8.593, -0.9167), (0.4949, 8.593, 0.3032), (0.4068, 10.91, -0.9167), (0.3051, 10.91, -0.9167), (0.4271, 8.593, 0.3785), (0.5966, 8.593, 0.4479), (0.4271, 8.593, 0.4479), (0.0346, 10.69, -0.9173), (0.0346, 10.69, 0.3026), (-0.06711, 10.69, -0.9173), (-0.06711, 10.69, 0.3026), (0.0346, 10.69, 0.378), (-0.1349, 10.69, 0.378), (0.0346, 10.69, 0.4474), (-0.1349, 10.69, 0.4474), (-0.06711, 11.06, 0.3026), (-0.06711, 11.06, -0.9156), (0.0346, 11.06, 0.3026), (0.0346, 11.06, -0.9156), (0.0346, 10.99, 0.378), (0.0346, 10.99, 0.4474), (-0.1349, 10.99, 0.3797), (-0.1349, 10.99, 0.4474), (0.03487, 10.69, -0.9173), (0.03487, 10.59, -0.9173), (0.03487, 10.59, 0.3027), (0.03487, 10.52, 0.378), (0.03487, 10.69, 0.4474), (0.03487, 10.52, 0.4474), (0.4959, 10.59, 0.3027), (0.4959, 10.59, -0.9155), (0.3061, 10.69, 0.3027), (0.4959, 10.69, -0.9155), (0.2383, 10.69, 0.3797), (0.2399, 10.69, 0.378), (0.2383, 10.69, 0.4474), (0.3061, 10.69, 0.3044), (0.4959, 10.59, 0.3044), (0.4271, 10.52, 0.3785), (0.4281, 10.52, 0.4474), (0.04818, 11.16, -0.9172), (0.04818, 11.16, 0.3027), (0.04818, 11.06, -0.9172), (0.04818, 11.06, 0.3027), (-4.403, 11.06, -0.9172), (-4.403, 11.06, 0.3027), (0.04818, 11.16, 0.3781), (0.04818, 10.99, 0.3781), (-4.403, 10.99, 0.3781), (0.04818, 11.16, 0.4475), (0.04818, 10.99, 0.4475), (-4.403, 10.99, 0.4475), (-4.403, 11.16, 0.4475), (-0.1351, 11.16, 0.4475), (0.3051, 10.69, -0.9167), (0.4949, 10.69, 0.3032), (0.5966, 10.69, -0.9167), (0.5966, 10.69, 0.3032), (0.2373, 10.69, 0.3785), (0.5966, 10.69, 0.3785), (0.5966, 10.69, 0.4479), (0.5966, 10.52, 0.4479), (0.4949, 10.52, 0.3032), (-13.02, 8.055, -0.9167), (-13.02, 8.055, 0.3032), (-12.93, 10.91, -0.9167), (-12.83, 10.91, -0.9167), (-12.96, 8.055, 0.3785), (-13.12, 8.055, 0.4479), (-12.96, 8.055, 0.4479), (-12.56, 10.69, -0.9173), (-12.56, 10.69, 0.3026), (-12.46, 10.69, -0.9173), (-12.46, 10.69, 0.3026), (-12.56, 10.69, 0.378), (-12.39, 10.69, 0.378), (-12.56, 10.69, 0.4474), (-12.39, 10.69, 0.4474), (-12.46, 11.06, 0.3026), (-12.46, 11.06, -0.9156), (-12.56, 11.06, 0.3026), (-12.56, 11.06, -0.9156), (-12.56, 10.99, 0.378), (-12.56, 10.99, 0.4474), (-12.39, 10.99, 0.3797), (-12.39, 10.99, 0.4474), (-12.56, 10.69, -0.9173), (-12.56, 10.59, -0.9173), (-12.56, 10.59, 0.3027), (-12.56, 10.52, 0.378), (-12.56, 10.69, 0.4474), (-12.56, 10.52, 0.4474), (-13.02, 10.59, 0.3027), (-13.02, 10.59, -0.9155), (-12.83, 10.69, 0.3027), (-13.02, 10.69, -0.9155), (-12.77, 10.69, 0.3797), (-12.77, 10.69, 0.378), (-12.77, 10.69, 0.4474), (-12.83, 10.69, 0.3044), (-13.02, 10.59, 0.3044), (-12.96, 10.52, 0.3785), (-12.96, 10.52, 0.4474), (-12.58, 11.16, -0.9172), (-12.58, 11.16, 0.3027), (-12.58, 11.06, -0.9172), (-12.58, 11.06, 0.3027), (-5.967, 11.06, -0.9172), (-5.967, 11.06, 0.3027), (-12.58, 11.16, 0.3781), (-12.58, 10.99, 0.3781), (-5.967, 10.99, 0.3781), (-12.58, 11.16, 0.4475), (-12.58, 10.99, 0.4475), (-5.967, 10.99, 0.4475), (-5.967, 11.16, 0.4475), (-12.39, 11.16, 0.4475), (-6.071, 11.16, 0.4475), (-12.83, 10.69, -0.9167), (-13.02, 10.69, 0.3032), (-13.12, 10.69, -0.9167), (-13.12, 10.69, 0.3032), (-12.77, 10.69, 0.3785), (-13.12, 10.69, 0.3785), (-13.12, 10.69, 0.4479), (-13.12, 10.52, 0.4479), (-13.02, 10.52, 0.3032), (-10.02, -2.109, -0.9167), (-10.02, -2.109, 0.3032), (-10.02, -2.007, -0.9167), (-10.02, -2.007, 0.3032), (-12.87, -1.919, -0.9167), (-12.87, -1.817, -0.9167), (-10.02, -2.109, 0.3785), (-10.02, -1.939, 0.3785), (-10.02, -2.109, 0.4479), (-10.02, -1.939, 0.4479), (-12.66, -1.547, -0.9173), (-12.66, -1.547, 0.3026), (-12.66, -1.445, -0.9173), (-12.66, -1.445, 0.3026), (-12.66, -1.547, 0.378), (-12.66, -1.377, 0.378), (-12.66, -1.547, 0.4474), (-12.66, -1.377, 0.4474), (-13.03, -1.445, 0.3026), (-13.03, -1.445, -0.9156), (-13.03, -1.547, 0.3026), (-13.03, -1.547, -0.9156), (-12.96, -1.547, 0.378), (-12.96, -1.547, 0.4474), (-12.96, -1.377, 0.3797), (-12.96, -1.377, 0.4474), (-12.66, -1.547, -0.9173), (-12.56, -1.547, -0.9173), (-12.56, -1.547, 0.3027), (-12.49, -1.547, 0.378), (-12.66, -1.547, 0.4474), (-12.49, -1.547, 0.4474), (-12.56, -2.008, 0.3027), (-12.56, -2.008, -0.9155), (-12.66, -1.818, 0.3027), (-12.66, -2.008, -0.9155), (-12.66, -1.75, 0.3797), (-12.66, -1.752, 0.378), (-12.66, -1.75, 0.4474), (-12.66, -1.818, 0.3044), (-12.56, -2.008, 0.3044), (-12.49, -1.939, 0.3785), (-12.49, -1.94, 0.4474), (-13.13, -1.56, -0.9172), (-13.13, -1.56, 0.3027), (-13.03, -1.56, -0.9172), (-13.03, -1.56, 0.3027), (-13.13, 7.792, -0.9172), (-13.03, 7.792, -0.9172), (-13.03, 7.792, 0.3027), (-13.13, -1.56, 0.3781), (-12.96, -1.56, 0.3781), (-12.96, 7.792, 0.3781), (-13.13, -1.56, 0.4475), (-12.96, -1.56, 0.4475), (-12.96, 7.792, 0.4475), (-13.13, 7.792, 0.4475), (-13.03, -1.377, -0.9172), (-13.03, -1.377, 0.3027), (-13.13, -1.377, -0.9172), (-13.13, -1.377, 0.4475), (-13.03, 4.945, 0.3027), (-13.13, 4.945, -0.9172), (-13.03, 4.945, -0.9172), (-13.13, 4.945, 0.4475), (-12.66, -1.817, -0.9167), (-12.66, -2.007, 0.3032), (-12.66, -2.109, -0.9167), (-12.66, -2.109, 0.3032), (-12.66, -1.749, 0.3785), (-12.66, -2.109, 0.3785), (-12.66, -2.109, 0.4479), (-12.49, -2.109, 0.4479), (-12.49, -2.007, 0.3032)], [(14, 29), (36, 37), (34, 39), (39, 40), (37, 71), (87, 102), (109, 110), (107, 112), (112, 113), (110, 134), (150, 165), (172, 173), (170, 175), (175, 176), (173, 198), (217, 232), (239, 240), (237, 242), (242, 243), (240, 272)], [(0, 1, 3, 2), (67, 5, 4, 69), (3, 1, 6, 7), (7, 6, 8, 9), (10, 11, 13, 12), (23, 16, 14, 22), (18, 13, 15, 24), (25, 17, 16, 23), (24, 15, 17, 25), (15, 14, 16, 17), (21, 19, 18, 20), (22, 20, 18, 24), (25, 23, 22, 24), (10, 12, 19, 21), (12, 13, 18, 19), (14, 11, 34, 68, 71), (70, 68, 71, 72), (32, 40, 41, 29, 28), (41, 42, 31, 29), (67, 68, 70, 69), (7, 9, 42, 41), (26, 35, 33, 27), (27, 33, 32, 28), (15, 29, 31, 17), (16, 17, 31, 30), (29, 15, 13, 28), (28, 13, 12, 27), (43, 44, 46, 45), (65, 63, 50, 49), (49, 50, 48, 47), (65, 49, 47, 64), (48, 50, 53, 54), (46, 44, 51, 52), (54, 53, 57, 58), (52, 51, 55, 56), (56, 52, 22, 23), (22, 52, 46, 20), (50, 18, 24, 53), (25, 57, 53, 24), (45, 59, 61, 43), (60, 59, 19, 18), (59, 65, 64, 61), (59, 60, 63, 65), (55, 62, 25, 56), (57, 25, 62, 66, 58), (38, 73, 72, 71, 36), (2, 3, 75, 68, 32, 33, 35), (7, 41, 40, 32, 68, 75, 3), (30, 31, 42, 74, 73, 38), (8, 74, 42, 9), (71, 14, 16, 30, 38, 36), (14, 11, 20, 22), (11, 20, 18, 13), (11, 28, 32, 34), (10, 27, 28, 11), (130, 79, 78, 132), (83, 84, 86, 85), (96, 89, 87, 95), (91, 86, 88, 97), (98, 90, 89, 96), (97, 88, 90, 98), (88, 87, 89, 90), (94, 92, 91, 93), (95, 93, 91, 97), (98, 96, 95, 97), (83, 85, 92, 94), (85, 86, 91, 92), (87, 84, 107, 131, 134), (133, 131, 134, 135), (105, 113, 114, 102, 101), (114, 115, 104, 102), (130, 131, 133, 132), (80, 82, 115, 114), (99, 108, 106, 100), (100, 106, 105, 101), (88, 102, 104, 90), (89, 90, 104, 103), (102, 88, 86, 101), (101, 86, 85, 100), (116, 117, 119, 118), (119, 117, 122, 123), (123, 122, 125, 126), (126, 123, 95, 96), (95, 123, 119, 93), (121, 91, 97, 124), (98, 127, 124, 97), (91, 121, 120, 92), (125, 129, 98, 126), (128, 127, 98, 129), (111, 136, 135, 134, 109), (76, 77, 138, 131, 105, 106, 108), (80, 114, 113, 105, 131, 138, 77), (103, 104, 115, 137, 136, 111), (81, 137, 115, 82), (134, 87, 89, 103, 111, 109), (87, 84, 93, 95), (84, 93, 91, 86), (84, 101, 105, 107), (83, 100, 101, 84), (57, 58, 81, 82), (53, 57, 82, 80), (50, 53, 80, 77), (49, 50, 77, 76), (194, 142, 141, 196), (146, 147, 149, 148), (159, 152, 150, 158), (154, 160, 151, 149), (161, 159, 152, 153), (160, 161, 153, 151), (151, 150, 152, 153), (157, 155, 154, 156), (158, 156, 154, 160), (161, 159, 158, 160), (146, 148, 155, 157), (148, 155, 154, 149), (150, 147, 170, 195, 198), (197, 195, 198, 199), (168, 164, 165, 177, 176), (177, 165, 167, 178), (194, 195, 197, 196), (143, 177, 178, 145), (162, 171, 169, 163), (163, 164, 168, 169), (151, 153, 167, 165), (152, 166, 167, 153), (165, 164, 149, 151), (164, 163, 148, 149), (179, 180, 182, 181), (154, 155, 183, 184), (182, 180, 185, 186), (186, 185, 188, 189), (189, 186, 158, 159), (158, 186, 182, 156), (184, 187, 160, 154), (161, 160, 187, 190), (188, 189, 161, 192), (190, 191, 193, 192, 161), (174, 200, 199, 198, 172), (139, 171, 169, 168, 195, 202, 140), (143, 140, 202, 195, 168, 176, 177), (166, 174, 200, 201, 178, 167), (144, 145, 178, 201), (198, 150, 152, 166, 174, 172), (150, 147, 156, 158), (147, 156, 154, 149), (147, 164, 168, 170), (146, 147, 164, 163), (203, 204, 206, 205), (268, 208, 207, 270), (206, 204, 209, 210), (210, 209, 211, 212), (213, 214, 216, 215), (226, 219, 217, 225), (221, 227, 218, 216), (228, 226, 219, 220), (227, 228, 220, 218), (218, 217, 219, 220), (224, 222, 221, 223), (225, 223, 221, 227), (228, 226, 225, 227), (213, 215, 222, 224), (215, 222, 221, 216), (217, 214, 237, 269, 272), (271, 269, 272, 273), (235, 231, 232, 244, 243), (244, 232, 234, 245), (268, 269, 271, 270), (210, 244, 245, 212), (229, 238, 236, 230), (230, 231, 235, 236), (218, 220, 234, 232), (219, 233, 234, 220), (232, 231, 216, 218), (231, 230, 215, 216), (246, 247, 249, 248), (266, 251, 252, 264), (266, 251, 250, 265), (249, 247, 253, 254), (254, 253, 256, 257), (257, 254, 225, 226), (225, 254, 249, 223), (252, 255, 227, 221), (228, 227, 255, 258), (248, 260, 262, 246), (261, 221, 222, 260), (260, 266, 265, 262), (260, 266, 264, 261), (256, 257, 228, 263), (258, 259, 267, 263, 228), (241, 274, 273, 272, 239), (205, 238, 236, 235, 269, 276, 206), (210, 206, 276, 269, 235, 243, 244), (233, 241, 274, 275, 245, 234), (211, 212, 245, 275), (272, 217, 219, 233, 241, 239), (217, 214, 223, 225), (214, 223, 221, 216), (214, 231, 235, 237), (213, 230, 231, 214), (144, 259, 258, 145), (143, 145, 258, 255), (143, 255, 252, 140), (139, 140, 252, 251), (128, 191, 190, 127), (124, 127, 190, 187), (124, 187, 184, 121), (121, 184, 183, 120)])
_uv = me_cube_028.uv_layers.new(name='UVMap')
_uv.uv.foreach_set('vector', [0.375, 0.0, 0.625, 0.0, 0.625, 0.25, 0.375, 0.25, 0.3562, 0.5, 0.375, 0.5, 0.375, 0.75, 0.3562, 0.75, 0.625, 0.25, 0.625, 0.0, 0.625, 0.0, 0.625, 0.25, 0.625, 0.25, 0.625, 0.0, 0.625, 0.0, 0.625, 0.25, 0.375, 0.0, 0.625, 0.0, 0.625, 0.25, 0.375, 0.25, 0.625, 0.7644, 0.625, 1.0, 0.625, 1.0, 0.625, 0.7644, 0.625, 0.4916, 0.625, 0.25, 0.625, 0.25, 0.625, 0.4858, 0.6394, 0.5, 0.875, 0.5, 0.875, 0.75, 0.6394, 0.75, 0.625, 0.4858, 0.625, 0.25, 0.625, 0.25, 0.625, 0.4856, 0.625, 0.25, 0.625, 0.0, 0.625, 0.0, 0.625, 0.25, 0.375, 0.5, 0.375, 0.5, 0.625, 0.25, 0.6246, 0.25, 0.625, 0.2503, 0.625, 0.2503, 0.625, 0.2523, 0.625, 0.2536, 0.625, 0.5, 0.625, 0.5, 0.625, 0.5, 0.625, 0.5, 0.375, 0.0, 0.375, 0.25, 0.375, 0.5, 0.375, 0.5, 0.375, 0.25, 0.625, 0.25, 0.6246, 0.25, 0.375, 0.5, 0.0, 0.0, 0.0, 0.0, 0.0, 0.0, 0.0, 0.0, 0.0, 0.0, 0.625, 0.7688, 0.625, 0.4812, 0.625, 0.4812, 0.625, 0.7688, 0.625, 0.4916, 0.625, 0.4916, 0.625, 0.4858, 0.625, 0.25, 0.625, 0.25, 0.625, 0.4856, 0.625, 0.4856, 0.625, 0.25, 0.625, 0.25, 0.375, 0.4812, 0.625, 0.4812, 0.625, 0.7688, 0.375, 0.7688, 0.625, 0.25, 0.625, 0.25, 0.625, 0.4856, 0.625, 0.4856, 0.375, 0.0, 0.375, 0.5, 0.375, 0.5, 0.375, 0.25, 0.375, 0.25, 0.375, 0.5, 0.6246, 0.25, 0.625, 0.25, 0.625, 0.25, 0.625, 0.25, 0.625, 0.25, 0.625, 0.25, 0.0, 0.0, 0.0, 0.0, 0.0, 0.0, 0.0, 0.0, 0.625, 0.25, 0.625, 0.25, 0.625, 0.25, 0.625, 0.25, 0.625, 0.25, 0.625, 0.25, 0.375, 0.25, 0.375, 0.25, 0.375, 0.0, 0.625, 0.0, 0.625, 0.25, 0.375, 0.25, 0.375, 0.3768, 0.625, 0.3768, 0.625, 0.5, 0.375, 0.5, 0.375, 0.5, 0.625, 0.5, 0.625, 0.75, 0.375, 0.75, 0.2518, 0.5, 0.375, 0.5, 0.375, 0.75, 0.2518, 0.75, 0.625, 0.75, 0.625, 0.5, 0.625, 0.5, 0.625, 0.75, 0.625, 0.25, 0.625, 0.0, 0.625, 0.0, 0.625, 0.25, 0.625, 0.75, 0.625, 0.5, 0.625, 0.5, 0.625, 0.75, 0.625, 0.25, 0.625, 0.0, 0.625, 0.0, 0.625, 0.25, 0.625, 0.25, 0.625, 0.25, 0.625, 0.7644, 0.625, 0.7644, 0.0, 0.0, 0.0, 0.0, 0.0, 0.0, 0.0, 0.0, 0.625, 0.5, 0.625, 0.4916, 0.625, 0.4858, 0.625, 0.5, 0.0, 0.0, 0.0, 0.0, 0.0, 0.0, 0.0, 0.0, 0.125, 0.5, 0.1286, 0.5, 0.1286, 0.75, 0.125, 0.75, 0.625, 0.2536, 0.375, 0.2536, 0.375, 0.5, 0.625, 0.25, 0.1286, 0.5, 0.2518, 0.5, 0.2518, 0.75, 0.1286, 0.75, 0.375, 0.2536, 0.625, 0.2536, 0.625, 0.3768, 0.375, 0.3768, 0.625, 1.0, 0.625, 0.9964, 0.0, 0.0, 0.625, 0.25, 0.0, 0.0, 0.0, 0.0, 0.625, 0.9964, 0.625, 0.8732, 0.625, 0.75, 0.625, 0.7644, 0.625, 0.7688, 0.625, 0.7688, 0.625, 0.4812, 0.625, 0.7644, 0.375, 0.25, 0.625, 0.25, 0.625, 0.4664, 0.625, 0.4812, 0.6246, 0.25, 0.375, 0.5, 0.375, 0.5, 0.625, 0.25, 0.625, 0.4856, 0.625, 0.4916, 0.625, 0.4916, 0.625, 0.4812, 0.625, 0.4664, 0.625, 0.25, 0.0, 0.0, 0.0, 0.0, 0.0, 0.0, 0.0, 0.0, 0.0, 0.0, 0.0, 0.0, 0.625, 1.0, 0.625, 0.7836, 0.0, 0.0, 0.625, 0.25, 0.0, 0.0, 0.0, 0.0, 0.0, 0.0, 0.0, 0.0, 0.0, 0.0, 0.0, 0.0, 0.0, 0.0, 0.0, 0.0, 0.0, 0.0, 0.0, 0.0, 0.0, 0.0, 0.0, 0.0, 0.625, 0.25, 0.625, 0.25, 0.0, 0.0, 0.625, 0.25, 0.625, 0.4916, 0.0, 0.0, 0.0, 0.0, 0.0, 0.0, 0.0, 0.0, 0.0, 0.0, 0.3562, 0.5, 0.375, 0.5, 0.375, 0.75, 0.3562, 0.75, 0.375, 0.0, 0.625, 0.0, 0.625, 0.25, 0.375, 0.25, 0.625, 0.7644, 0.625, 1.0, 0.625, 1.0, 0.625, 0.7644, 0.625, 0.4916, 0.625, 0.25, 0.625, 0.25, 0.625, 0.4858, 0.6394, 0.5, 0.875, 0.5, 0.875, 0.75, 0.6394, 0.75, 0.625, 0.4858, 0.625, 0.25, 0.625, 0.25, 0.625, 0.4856, 0.625, 0.25, 0.625, 0.0, 0.625, 0.0, 0.625, 0.25, 0.375, 0.5, 0.375, 0.5, 0.625, 0.25, 0.6246, 0.25, 0.625, 0.2503, 0.625, 0.2503, 0.625, 0.2523, 0.625, 0.2536, 0.625, 0.5, 0.625, 0.5, 0.625, 0.5, 0.625, 0.5, 0.375, 0.0, 0.375, 0.25, 0.375, 0.5, 0.375, 0.5, 0.375, 0.25, 0.625, 0.25, 0.6246, 0.25, 0.375, 0.5, 0.0, 0.0, 0.0, 0.0, 0.0, 0.0, 0.0, 0.0, 0.0, 0.0, 0.625, 0.7688, 0.625, 0.4812, 0.625, 0.4812, 0.625, 0.7688, 0.625, 0.4916, 0.625, 0.4916, 0.625, 0.4858, 0.625, 0.25, 0.625, 0.25, 0.625, 0.4856, 0.625, 0.4856, 0.625, 0.25, 0.625, 0.25, 0.375, 0.4812, 0.625, 0.4812, 0.625, 0.7688, 0.375, 0.7688, 0.625, 0.25, 0.625, 0.25, 0.625, 0.4856, 0.625, 0.4856, 0.375, 0.0, 0.375, 0.5, 0.375, 0.5, 0.375, 0.25, 0.375, 0.25, 0.375, 0.5, 0.6246, 0.25, 0.625, 0.25, 0.625, 0.25, 0.625, 0.25, 0.625, 0.25, 0.625, 0.25, 0.0, 0.0, 0.0, 0.0, 0.0, 0.0, 0.0, 0.0, 0.625, 0.25, 0.625, 0.25, 0.625, 0.25, 0.625, 0.25, 0.625, 0.25, 0.625, 0.25, 0.375, 0.25, 0.375, 0.25, 0.375, 0.0, 0.625, 0.0, 0.625, 0.25, 0.375, 0.25, 0.625, 0.25, 0.625, 0.0, 0.625, 0.0, 0.625, 0.25, 0.625, 0.25, 0.625, 0.0, 0.625, 0.0, 0.625, 0.25, 0.625, 0.25, 0.625, 0.25, 0.625, 0.7644, 0.625, 0.7644, 0.0, 0.0, 0.0, 0.0, 0.0, 0.0, 0.0, 0.0, 0.625, 0.5, 0.625, 0.4916, 0.625, 0.4858, 0.625, 0.5, 0.0, 0.0, 0.0, 0.0, 0.0, 0.0, 0.0, 0.0, 0.0, 0.0, 0.0, 0.0, 0.0, 0.0, 0.0, 0.0, 0.625, 1.0, 0.625, 0.9964, 0.0, 0.0, 0.625, 0.25, 0.625, 0.75, 0.0, 0.0, 0.0, 0.0, 0.625, 0.9964, 0.625, 0.7644, 0.625, 0.7688, 0.625, 0.7688, 0.625, 0.4812, 0.625, 0.7644, 0.375, 0.25, 0.625, 0.25, 0.625, 0.4664, 0.625, 0.4812, 0.6246, 0.25, 0.375, 0.5, 0.375, 0.5, 0.625, 0.25, 0.625, 0.4856, 0.625, 0.4916, 0.625, 0.4916, 0.625, 0.4812, 0.625, 0.4664, 0.625, 0.25, 0.0, 0.0, 0.0, 0.0, 0.0, 0.0, 0.0, 0.0, 0.0, 0.0, 0.0, 0.0, 0.625, 1.0, 0.625, 0.7836, 0.0, 0.0, 0.625, 0.25, 0.0, 0.0, 0.0, 0.0, 0.0, 0.0, 0.0, 0.0, 0.0, 0.0, 0.0, 0.0, 0.0, 0.0, 0.0, 0.0, 0.0, 0.0, 0.0, 0.0, 0.0, 0.0, 0.0, 0.0, 0.625, 0.25, 0.625, 0.25, 0.0, 0.0, 0.625, 0.25, 0.625, 0.4916, 0.0, 0.0, 0.0, 0.0, 0.0, 0.0, 0.0, 0.0, 0.0, 0.0, 0.625, 0.5, 0.625, 0.75, 0.625, 1.0, 0.625, 0.25, 0.625, 0.5, 0.625, 0.5, 0.625, 0.25, 0.625, 0.25, 0.625, 0.5, 0.625, 0.5, 0.625, 0.25, 0.625, 0.25, 0.375, 0.5, 0.625, 0.5, 0.625, 0.25, 0.375, 0.25, 0.3562, 0.5, 0.375, 0.5, 0.375, 0.75, 0.3562, 0.75, 0.375, 0.0, 0.625, 0.0, 0.625, 0.25, 0.375, 0.25, 0.625, 0.7644, 0.625, 1.0, 0.625, 1.0, 0.625, 0.7644, 0.625, 0.4916, 0.625, 0.4858, 0.625, 0.25, 0.625, 0.25, 0.6394, 0.5, 0.6394, 0.75, 0.875, 0.75, 0.875, 0.5, 0.625, 0.4858, 0.625, 0.4856, 0.625, 0.25, 0.625, 0.25, 0.625, 0.25, 0.625, 0.0, 0.625, 0.0, 0.625, 0.25, 0.375, 0.5, 0.375, 0.5, 0.625, 0.25, 0.6246, 0.25, 0.625, 0.2503, 0.625, 0.2503, 0.625, 0.2523, 0.625, 0.2536, 0.625, 0.5, 0.625, 0.5, 0.625, 0.5, 0.625, 0.5, 0.375, 0.0, 0.375, 0.25, 0.375, 0.5, 0.375, 0.5, 0.375, 0.25, 0.375, 0.5, 0.6246, 0.25, 0.625, 0.25, 0.0, 0.0, 0.0, 0.0, 0.0, 0.0, 0.0, 0.0, 0.0, 0.0, 0.625, 0.7688, 0.625, 0.4812, 0.625, 0.4812, 0.625, 0.7688, 0.625, 0.4916, 0.625, 0.25, 0.625, 0.25, 0.625, 0.4858, 0.625, 0.4916, 0.625, 0.4856, 0.625, 0.25, 0.625, 0.25, 0.625, 0.4856, 0.375, 0.4812, 0.625, 0.4812, 0.625, 0.7688, 0.375, 0.7688, 0.625, 0.25, 0.625, 0.4856, 0.625, 0.4856, 0.625, 0.25, 0.375, 0.0, 0.375, 0.5, 0.375, 0.5, 0.375, 0.25, 0.375, 0.25, 0.625, 0.25, 0.6246, 0.25, 0.375, 0.5, 0.625, 0.25, 0.625, 0.25, 0.625, 0.25, 0.625, 0.25, 0.0, 0.0, 0.0, 0.0, 0.0, 0.0, 0.0, 0.0, 0.625, 0.25, 0.625, 0.25, 0.625, 0.25, 0.625, 0.25, 0.625, 0.25, 0.375, 0.25, 0.375, 0.25, 0.625, 0.25, 0.375, 0.0, 0.625, 0.0, 0.625, 0.25, 0.375, 0.25, 0.0, 0.0, 0.0, 0.0, 0.0, 0.0, 0.0, 0.0, 0.625, 0.25, 0.625, 0.0, 0.625, 0.0, 0.625, 0.25, 0.625, 0.25, 0.625, 0.0, 0.625, 0.0, 0.625, 0.25, 0.625, 0.25, 0.625, 0.25, 0.625, 0.7644, 0.625, 0.7644, 0.0, 0.0, 0.0, 0.0, 0.0, 0.0, 0.0, 0.0, 0.625, 0.5, 0.625, 0.5, 0.625, 0.4858, 0.625, 0.4916, 0.0, 0.0, 0.0, 0.0, 0.0, 0.0, 0.0, 0.0, 0.625, 1.0, 0.625, 0.25, 0.0, 0.0, 0.625, 0.9964, 0.0, 0.0, 0.625, 0.75, 0.625, 0.8732, 0.625, 0.9964, 0.0, 0.0, 0.625, 0.7644, 0.625, 0.7688, 0.625, 0.7688, 0.625, 0.4812, 0.625, 0.7644, 0.375, 0.25, 0.375, 0.5, 0.375, 0.5, 0.6246, 0.25, 0.625, 0.4812, 0.625, 0.4664, 0.625, 0.25, 0.625, 0.25, 0.625, 0.25, 0.625, 0.4664, 0.625, 0.4812, 0.625, 0.4916, 0.625, 0.4916, 0.625, 0.4856, 0.0, 0.0, 0.0, 0.0, 0.0, 0.0, 0.0, 0.0, 0.0, 0.0, 0.0, 0.0, 0.625, 1.0, 0.625, 0.25, 0.0, 0.0, 0.625, 0.7836, 0.0, 0.0, 0.0, 0.0, 0.0, 0.0, 0.0, 0.0, 0.0, 0.0, 0.0, 0.0, 0.0, 0.0, 0.0, 0.0, 0.0, 0.0, 0.0, 0.0, 0.0, 0.0, 0.0, 0.0, 0.625, 0.25, 0.625, 0.25, 0.0, 0.0, 0.625, 0.25, 0.625, 0.4916, 0.0, 0.0, 0.0, 0.0, 0.0, 0.0, 0.0, 0.0, 0.0, 0.0, 0.375, 0.0, 0.625, 0.0, 0.625, 0.25, 0.375, 0.25, 0.3562, 0.5, 0.375, 0.5, 0.375, 0.75, 0.3562, 0.75, 0.625, 0.25, 0.625, 0.0, 0.625, 0.0, 0.625, 0.25, 0.625, 0.25, 0.625, 0.0, 0.625, 0.0, 0.625, 0.25, 0.375, 0.0, 0.625, 0.0, 0.625, 0.25, 0.375, 0.25, 0.625, 0.7644, 0.625, 1.0, 0.625, 1.0, 0.625, 0.7644, 0.625, 0.4916, 0.625, 0.4858, 0.625, 0.25, 0.625, 0.25, 0.6394, 0.5, 0.6394, 0.75, 0.875, 0.75, 0.875, 0.5, 0.625, 0.4858, 0.625, 0.4856, 0.625, 0.25, 0.625, 0.25, 0.625, 0.25, 0.625, 0.0, 0.625, 0.0, 0.625, 0.25, 0.375, 0.5, 0.375, 0.5, 0.625, 0.25, 0.6246, 0.25, 0.625, 0.2503, 0.625, 0.2503, 0.625, 0.2523, 0.625, 0.2536, 0.625, 0.5, 0.625, 0.5, 0.625, 0.5, 0.625, 0.5, 0.375, 0.0, 0.375, 0.25, 0.375, 0.5, 0.375, 0.5, 0.375, 0.25, 0.375, 0.5, 0.6246, 0.25, 0.625, 0.25, 0.0, 0.0, 0.0, 0.0, 0.0, 0.0, 0.0, 0.0, 0.0, 0.0, 0.625, 0.7688, 0.625, 0.4812, 0.625, 0.4812, 0.625, 0.7688, 0.625, 0.4916, 0.625, 0.25, 0.625, 0.25, 0.625, 0.4858, 0.625, 0.4916, 0.625, 0.4856, 0.625, 0.25, 0.625, 0.25, 0.625, 0.4856, 0.375, 0.4812, 0.625, 0.4812, 0.625, 0.7688, 0.375, 0.7688, 0.625, 0.25, 0.625, 0.4856, 0.625, 0.4856, 0.625, 0.25, 0.375, 0.0, 0.375, 0.5, 0.375, 0.5, 0.375, 0.25, 0.375, 0.25, 0.625, 0.25, 0.6246, 0.25, 0.375, 0.5, 0.625, 0.25, 0.625, 0.25, 0.625, 0.25, 0.625, 0.25, 0.0, 0.0, 0.0, 0.0, 0.0, 0.0, 0.0, 0.0, 0.625, 0.25, 0.625, 0.25, 0.625, 0.25, 0.625, 0.25, 0.625, 0.25, 0.375, 0.25, 0.375, 0.25, 0.625, 0.25, 0.375, 0.0, 0.625, 0.0, 0.625, 0.25, 0.375, 0.25, 0.375, 0.3768, 0.375, 0.5, 0.625, 0.5, 0.625, 0.3768, 0.2518, 0.5, 0.375, 0.5, 0.375, 0.75, 0.2518, 0.75, 0.625, 0.25, 0.625, 0.0, 0.625, 0.0, 0.625, 0.25, 0.625, 0.25, 0.625, 0.0, 0.625, 0.0, 0.625, 0.25, 0.625, 0.25, 0.625, 0.25, 0.625, 0.7644, 0.625, 0.7644, 0.0, 0.0, 0.0, 0.0, 0.0, 0.0, 0.0, 0.0, 0.625, 0.5, 0.625, 0.5, 0.625, 0.4858, 0.625, 0.4916, 0.0, 0.0, 0.0, 0.0, 0.0, 0.0, 0.0, 0.0, 0.125, 0.5, 0.1286, 0.5, 0.1286, 0.75, 0.125, 0.75, 0.625, 0.2536, 0.625, 0.25, 0.375, 0.5, 0.375, 0.2536, 0.1286, 0.5, 0.2518, 0.5, 0.2518, 0.75, 0.1286, 0.75, 0.375, 0.2536, 0.375, 0.3768, 0.625, 0.3768, 0.625, 0.2536, 0.625, 1.0, 0.625, 0.25, 0.0, 0.0, 0.625, 0.9964, 0.0, 0.0, 0.625, 0.75, 0.625, 0.8732, 0.625, 0.9964, 0.0, 0.0, 0.625, 0.7644, 0.625, 0.7688, 0.625, 0.7688, 0.625, 0.4812, 0.625, 0.7644, 0.375, 0.25, 0.375, 0.5, 0.375, 0.5, 0.6246, 0.25, 0.625, 0.4812, 0.625, 0.4664, 0.625, 0.25, 0.625, 0.25, 0.625, 0.25, 0.625, 0.4664, 0.625, 0.4812, 0.625, 0.4916, 0.625, 0.4916, 0.625, 0.4856, 0.0, 0.0, 0.0, 0.0, 0.0, 0.0, 0.0, 0.0, 0.0, 0.0, 0.0, 0.0, 0.625, 1.0, 0.625, 0.25, 0.0, 0.0, 0.625, 0.7836, 0.0, 0.0, 0.0, 0.0, 0.0, 0.0, 0.0, 0.0, 0.0, 0.0, 0.0, 0.0, 0.0, 0.0, 0.0, 0.0, 0.0, 0.0, 0.0, 0.0, 0.0, 0.0, 0.0, 0.0, 0.625, 0.25, 0.625, 0.25, 0.0, 0.0, 0.625, 0.25, 0.625, 0.4916, 0.0, 0.0, 0.0, 0.0, 0.0, 0.0, 0.0, 0.0, 0.0, 0.0, 0.625, 1.0, 0.625, 0.75, 0.0, 0.0, 0.625, 0.25, 0.625, 0.25, 0.625, 0.25, 0.0, 0.0, 0.0, 0.0, 0.625, 0.25, 0.0, 0.0, 0.625, 0.5, 0.625, 0.25, 0.375, 0.25, 0.625, 0.25, 0.625, 0.5, 0.375, 0.5, 0.625, 0.75, 0.625, 0.75, 0.0, 0.0, 0.0, 0.0, 0.0, 0.0, 0.0, 0.0, 0.0, 0.0, 0.0, 0.0, 0.0, 0.0, 0.0, 0.0, 0.625, 0.5, 0.625, 0.5, 0.625, 0.5, 0.625, 0.5, 0.0, 0.0, 0.0, 0.0])
me_cube_028.update()
me_cube_033 = bpy.data.meshes.new('Cube.033')
me_cube_033.from_pydata([(-6.273, -0.0678, -0.97), (-6.273, -0.0678, 0.25), (-6.273, 0.03391, -0.97), (-6.273, 0.03391, 0.25), (6.273, -0.0678, -0.97), (6.273, -0.0678, 0.25), (6.273, 0.03391, -0.97), (6.273, 0.03391, 0.25), (-6.273, -0.0678, 0.3253), (-6.273, 0.1017, 0.3253), (6.273, 0.1017, 0.3253), (6.273, -0.0678, 0.3253), (-6.273, -0.0678, 0.3947), (-6.273, 0.1017, 0.3947), (6.273, 0.1017, 0.3947), (6.273, -0.0678, 0.3947)], [], [(0, 1, 3, 2), (2, 3, 7, 6), (6, 7, 5, 4), (4, 5, 1, 0), (2, 6, 4, 0), (5, 7, 10, 11), (8, 11, 15, 12), (3, 1, 8, 9), (1, 5, 11, 8), (7, 3, 9, 10), (14, 13, 12, 15), (10, 9, 13, 14), (11, 10, 14, 15), (9, 8, 12, 13)])
_uv = me_cube_033.uv_layers.new(name='UVMap')
_uv.uv.foreach_set('vector', [0.375, 0.0, 0.625, 0.0, 0.625, 0.25, 0.375, 0.25, 0.375, 0.25, 0.625, 0.25, 0.625, 0.5, 0.375, 0.5, 0.375, 0.5, 0.625, 0.5, 0.625, 0.75, 0.375, 0.75, 0.375, 0.75, 0.625, 0.75, 0.625, 1.0, 0.375, 1.0, 0.125, 0.5, 0.375, 0.5, 0.375, 0.75, 0.125, 0.75, 0.625, 0.75, 0.625, 0.5, 0.625, 0.5, 0.625, 0.75, 0.625, 1.0, 0.625, 0.75, 0.625, 0.75, 0.625, 1.0, 0.625, 0.25, 0.625, 0.0, 0.625, 0.0, 0.625, 0.25, 0.625, 1.0, 0.625, 0.75, 0.625, 0.75, 0.625, 1.0, 0.625, 0.5, 0.625, 0.25, 0.625, 0.25, 0.625, 0.5, 0.625, 0.5, 0.875, 0.5, 0.875, 0.75, 0.625, 0.75, 0.625, 0.5, 0.625, 0.25, 0.625, 0.25, 0.625, 0.5, 0.625, 0.75, 0.625, 0.5, 0.625, 0.5, 0.625, 0.75, 0.625, 0.25, 0.625, 0.0, 0.625, 0.0, 0.625, 0.25])
me_cube_033.update()
me_cube_034 = bpy.data.meshes.new('Cube.034')
me_cube_034.from_pydata([(3.668, -6.739, -0.9382), (3.668, -6.739, 0.2817), (3.668, -6.637, -0.9382), (3.668, -6.637, 0.2817), (6.518, -6.549, -0.9382), (6.518, -6.447, -0.9382), (3.668, -6.739, 0.3571), (3.668, -6.569, 0.3571), (3.668, -6.739, 0.4265), (3.668, -6.569, 0.4265), (6.306, -6.177, -0.9387), (6.306, -6.177, 0.2812), (6.306, -6.075, -0.9387), (6.306, -6.075, 0.2812), (6.306, -6.177, 0.3565), (6.306, -6.007, 0.3565), (6.306, -6.177, 0.4259), (6.306, -6.007, 0.4259), (6.671, -6.075, 0.2812), (6.671, -6.075, -0.937), (6.671, -6.177, 0.2812), (6.671, -6.177, -0.937), (6.605, -6.177, 0.3565), (6.603, -6.177, 0.4259), (6.603, -6.007, 0.3583), (6.603, -6.007, 0.4259), (6.305, -6.177, -0.9387), (6.203, -6.177, -0.9387), (6.203, -6.177, 0.2812), (6.135, -6.177, 0.3565), (6.305, -6.177, 0.4259), (6.135, -6.177, 0.4259), (6.203, -6.638, 0.2812), (6.203, -6.638, -0.937), (6.305, -6.448, 0.2812), (6.305, -6.638, -0.937), (6.305, -6.38, 0.3583), (6.305, -6.382, 0.3565), (6.305, -6.38, 0.4259), (6.305, -6.448, 0.2829), (6.201, -6.638, 0.2829), (6.135, -6.569, 0.3571), (6.135, -6.57, 0.4259), (6.772, -6.19, -0.9387), (6.772, -6.19, 0.2813), (6.67, -6.19, -0.9387), (6.67, -6.19, 0.2813), (6.772, 3.791, -0.9387), (6.772, 3.791, 0.2813), (6.67, 3.791, -0.9387), (6.67, 3.791, 0.2813), (6.772, -6.19, 0.3566), (6.603, -6.19, 0.3566), (6.603, 3.791, 0.3566), (6.772, 3.791, 0.3566), (6.772, -6.19, 0.426), (6.603, -6.19, 0.426), (6.603, 3.791, 0.426), (6.772, 3.791, 0.426), (6.67, -6.007, -0.9387), (6.67, -6.007, 0.2813), (6.772, -6.007, -0.9387), (6.772, -6.007, 0.426), (6.67, 0.3153, 0.2813), (6.772, 0.3153, -0.9387), (6.67, 0.3153, -0.9387), (6.772, 0.3153, 0.426), (6.304, -6.447, -0.9382), (6.304, -6.637, 0.2817), (6.304, -6.739, -0.9382), (6.304, -6.739, 0.2817), (6.304, -6.379, 0.3571), (6.304, -6.739, 0.3571), (6.304, -6.739, 0.4265), (6.135, -6.739, 0.4265), (6.135, -6.637, 0.2817), (6.671, 3.963, -0.9382), (6.671, 3.963, 0.2817), (6.582, 6.275, -0.9382), (6.481, 6.275, -0.9382), (6.603, 3.963, 0.3571), (6.772, 3.963, 0.4265), (6.603, 3.963, 0.4265), (6.21, 6.063, -0.9387), (6.21, 6.063, 0.2812), (6.109, 6.063, -0.9387), (6.109, 6.063, 0.2812), (6.21, 6.063, 0.3565), (6.041, 6.063, 0.3565), (6.21, 6.063, 0.4259), (6.041, 6.063, 0.4259), (6.109, 6.428, 0.2812), (6.109, 6.428, -0.937), (6.21, 6.428, 0.2812), (6.21, 6.428, -0.937), (6.21, 6.362, 0.3565), (6.21, 6.36, 0.4259), (6.041, 6.36, 0.3583), (6.041, 6.36, 0.4259), (6.211, 6.061, -0.9387), (6.211, 5.96, -0.9387), (6.211, 5.96, 0.2812), (6.211, 5.892, 0.3565), (6.211, 6.061, 0.4259), (6.211, 5.892, 0.4259), (6.672, 5.96, 0.2812), (6.672, 5.96, -0.937), (6.482, 6.061, 0.2812), (6.672, 6.061, -0.937), (6.414, 6.061, 0.3583), (6.416, 6.061, 0.3565), (6.414, 6.061, 0.4259), (6.482, 6.061, 0.2829), (6.672, 5.958, 0.2829), (6.603, 5.892, 0.3571), (6.604, 5.892, 0.4259), (6.224, 6.529, -0.9387), (6.224, 6.529, 0.2813), (6.224, 6.427, -0.9387), (6.224, 6.427, 0.2813), (6.224, 6.529, 0.3566), (6.224, 6.359, 0.3566), (6.224, 6.529, 0.426), (6.224, 6.359, 0.426), (6.481, 6.061, -0.9382), (6.671, 6.061, 0.2817), (6.772, 6.061, -0.9382), (6.772, 6.061, 0.2817), (6.413, 6.061, 0.3571), (6.772, 6.061, 0.3571), (6.772, 6.061, 0.4265), (6.772, 5.892, 0.4265), (6.671, 5.892, 0.2817), (-6.847, 3.425, -0.9382), (-6.847, 3.425, 0.2817), (-6.759, 6.275, -0.9382), (-6.657, 6.275, -0.9382), (-6.779, 3.425, 0.3571), (-6.949, 3.425, 0.4265), (-6.779, 3.425, 0.4265), (-6.387, 6.063, -0.9387), (-6.387, 6.063, 0.2812), (-6.285, 6.063, -0.9387), (-6.285, 6.063, 0.2812), (-6.387, 6.063, 0.3565), (-6.217, 6.063, 0.3565), (-6.387, 6.063, 0.4259), (-6.217, 6.063, 0.4259), (-6.285, 6.428, 0.2812), (-6.285, 6.428, -0.937), (-6.387, 6.428, 0.2812), (-6.387, 6.428, -0.937), (-6.387, 6.362, 0.3565), (-6.387, 6.36, 0.4259), (-6.217, 6.36, 0.3583), (-6.217, 6.36, 0.4259), (-6.387, 6.061, -0.9387), (-6.387, 5.96, -0.9387), (-6.387, 5.96, 0.2812), (-6.387, 5.892, 0.3565), (-6.387, 6.061, 0.4259), (-6.387, 5.892, 0.4259), (-6.848, 5.96, 0.2812), (-6.848, 5.96, -0.937), (-6.658, 6.061, 0.2812), (-6.848, 6.061, -0.937), (-6.591, 6.061, 0.3583), (-6.592, 6.061, 0.3565), (-6.591, 6.061, 0.4259), (-6.658, 6.061, 0.2829), (-6.848, 5.958, 0.2829), (-6.779, 5.892, 0.3571), (-6.781, 5.892, 0.4259), (-6.401, 6.529, -0.9387), (-6.401, 6.529, 0.2813), (-6.401, 6.427, -0.9387), (-6.401, 6.427, 0.2813), (-6.401, 6.529, 0.3566), (-6.401, 6.359, 0.3566), (-6.401, 6.529, 0.426), (-6.401, 6.359, 0.426), (-6.217, 6.529, 0.426), (-6.657, 6.061, -0.9382), (-6.847, 6.061, 0.2817), (-6.949, 6.061, -0.9382), (-6.949, 6.061, 0.2817), (-6.59, 6.061, 0.3571), (-6.949, 6.061, 0.3571), (-6.949, 6.061, 0.4265), (-6.949, 5.892, 0.4265), (-6.847, 5.892, 0.2817), (-3.848, -6.739, -0.9382), (-3.848, -6.739, 0.2817), (-3.848, -6.637, -0.9382), (-3.848, -6.637, 0.2817), (-6.698, -6.549, -0.9382), (-6.698, -6.447, -0.9382), (-3.848, -6.739, 0.3571), (-3.848, -6.569, 0.3571), (-3.848, -6.739, 0.4265), (-3.848, -6.569, 0.4265), (-6.486, -6.177, -0.9387), (-6.486, -6.177, 0.2812), (-6.486, -6.075, -0.9387), (-6.486, -6.075, 0.2812), (-6.486, -6.177, 0.3565), (-6.486, -6.007, 0.3565), (-6.486, -6.177, 0.4259), (-6.486, -6.007, 0.4259), (-6.851, -6.075, 0.2812), (-6.851, -6.075, -0.937), (-6.851, -6.177, 0.2812), (-6.851, -6.177, -0.937), (-6.785, -6.177, 0.3565), (-6.783, -6.177, 0.4259), (-6.783, -6.007, 0.3583), (-6.783, -6.007, 0.4259), (-6.485, -6.177, -0.9387), (-6.383, -6.177, -0.9387), (-6.383, -6.177, 0.2812), (-6.315, -6.177, 0.3565), (-6.485, -6.177, 0.4259), (-6.315, -6.177, 0.4259), (-6.383, -6.638, 0.2812), (-6.383, -6.638, -0.937), (-6.485, -6.448, 0.2812), (-6.485, -6.638, -0.937), (-6.485, -6.38, 0.3583), (-6.485, -6.382, 0.3565), (-6.485, -6.38, 0.4259), (-6.485, -6.448, 0.2829), (-6.381, -6.638, 0.2829), (-6.315, -6.569, 0.3571), (-6.315, -6.57, 0.4259), (-6.952, -6.19, -0.9387), (-6.952, -6.19, 0.2813), (-6.85, -6.19, -0.9387), (-6.85, -6.19, 0.2813), (-6.952, 3.162, -0.9387), (-6.85, 3.162, -0.9387), (-6.85, 3.162, 0.2813), (-6.952, -6.19, 0.3566), (-6.782, -6.19, 0.3566), (-6.782, 3.162, 0.3566), (-6.952, -6.19, 0.426), (-6.782, -6.19, 0.426), (-6.782, 3.162, 0.426), (-6.952, 3.162, 0.426), (-6.85, -6.007, -0.9387), (-6.85, -6.007, 0.2813), (-6.952, -6.007, -0.9387), (-6.952, -6.007, 0.426), (-6.85, 0.3153, 0.2813), (-6.952, 0.3153, -0.9387), (-6.85, 0.3153, -0.9387), (-6.952, 0.3153, 0.426), (-6.484, -6.447, -0.9382), (-6.484, -6.637, 0.2817), (-6.484, -6.739, -0.9382), (-6.484, -6.739, 0.2817), (-6.484, -6.379, 0.3571), (-6.484, -6.739, 0.3571), (-6.484, -6.739, 0.4265), (-6.315, -6.739, 0.4265), (-6.315, -6.637, 0.2817)], [(14, 29), (36, 37), (34, 39), (39, 40), (37, 71), (87, 102), (109, 110), (107, 112), (112, 113), (110, 128), (144, 159), (166, 167), (164, 169), (169, 170), (167, 186), (205, 220), (227, 228), (225, 230), (230, 231), (228, 260)], [(0, 1, 3, 2), (67, 5, 4, 69), (3, 1, 6, 7), (7, 6, 8, 9), (10, 11, 13, 12), (23, 16, 14, 22), (18, 13, 15, 24), (25, 17, 16, 23), (24, 15, 17, 25), (15, 14, 16, 17), (21, 19, 18, 20), (22, 20, 18, 24), (25, 23, 22, 24), (10, 12, 19, 21), (12, 13, 18, 19), (14, 11, 34, 68, 71), (70, 68, 71, 72), (32, 40, 41, 29, 28), (41, 42, 31, 29), (67, 68, 70, 69), (7, 9, 42, 41), (26, 35, 33, 27), (27, 33, 32, 28), (15, 29, 31, 17), (16, 17, 31, 30), (29, 15, 13, 28), (28, 13, 12, 27), (43, 44, 46, 45), (65, 63, 50, 49), (49, 50, 48, 47), (65, 49, 47, 64), (48, 50, 53, 54), (46, 44, 51, 52), (54, 53, 57, 58), (52, 51, 55, 56), (56, 52, 22, 23), (22, 52, 46, 20), (50, 18, 24, 53), (25, 57, 53, 24), (45, 59, 61, 43), (60, 59, 19, 18), (59, 65, 64, 61), (59, 60, 63, 65), (55, 62, 25, 56), (57, 25, 62, 66, 58), (38, 73, 72, 71, 36), (2, 3, 75, 68, 32, 33, 35), (7, 41, 40, 32, 68, 75, 3), (30, 31, 42, 74, 73, 38), (8, 74, 42, 9), (71, 14, 16, 30, 38, 36), (14, 11, 20, 22), (11, 20, 18, 13), (11, 28, 32, 34), (10, 27, 28, 11), (124, 79, 78, 126), (83, 84, 86, 85), (96, 89, 87, 95), (91, 86, 88, 97), (98, 90, 89, 96), (97, 88, 90, 98), (88, 87, 89, 90), (94, 92, 91, 93), (95, 93, 91, 97), (98, 96, 95, 97), (83, 85, 92, 94), (85, 86, 91, 92), (87, 84, 107, 125, 128), (127, 125, 128, 129), (105, 113, 114, 102, 101), (114, 115, 104, 102), (124, 125, 127, 126), (80, 82, 115, 114), (99, 108, 106, 100), (100, 106, 105, 101), (88, 102, 104, 90), (89, 90, 104, 103), (102, 88, 86, 101), (101, 86, 85, 100), (116, 117, 119, 118), (119, 117, 120, 121), (121, 120, 122, 123), (123, 121, 95, 96), (95, 121, 119, 93), (111, 130, 129, 128, 109), (76, 77, 132, 125, 105, 106, 108), (80, 114, 113, 105, 125, 132, 77), (103, 104, 115, 131, 130, 111), (81, 131, 115, 82), (128, 87, 89, 103, 111, 109), (87, 84, 93, 95), (84, 93, 91, 86), (84, 101, 105, 107), (83, 100, 101, 84), (57, 58, 81, 82), (53, 57, 82, 80), (50, 53, 80, 77), (49, 50, 77, 76), (182, 136, 135, 184), (140, 141, 143, 142), (153, 146, 144, 152), (148, 154, 145, 143), (155, 153, 146, 147), (154, 155, 147, 145), (145, 144, 146, 147), (151, 149, 148, 150), (152, 150, 148, 154), (155, 153, 152, 154), (140, 142, 149, 151), (142, 149, 148, 143), (144, 141, 164, 183, 186), (185, 183, 186, 187), (162, 158, 159, 171, 170), (171, 159, 161, 172), (182, 183, 185, 184), (137, 171, 172, 139), (156, 165, 163, 157), (157, 158, 162, 163), (145, 147, 161, 159), (146, 160, 161, 147), (159, 158, 143, 145), (158, 157, 142, 143), (173, 174, 176, 175), (176, 174, 177, 178), (178, 177, 179, 180), (180, 178, 152, 153), (152, 178, 176, 150), (179, 180, 155, 181), (168, 188, 187, 186, 166), (133, 165, 163, 162, 183, 190, 134), (137, 134, 190, 183, 162, 170, 171), (160, 168, 188, 189, 172, 161), (138, 139, 172, 189), (186, 144, 146, 160, 168, 166), (144, 141, 150, 152), (141, 150, 148, 143), (141, 158, 162, 164), (140, 141, 158, 157), (191, 192, 194, 193), (256, 196, 195, 258), (194, 192, 197, 198), (198, 197, 199, 200), (201, 202, 204, 203), (214, 207, 205, 213), (209, 215, 206, 204), (216, 214, 207, 208), (215, 216, 208, 206), (206, 205, 207, 208), (212, 210, 209, 211), (213, 211, 209, 215), (216, 214, 213, 215), (201, 203, 210, 212), (203, 210, 209, 204), (205, 202, 225, 257, 260), (259, 257, 260, 261), (223, 219, 220, 232, 231), (232, 220, 222, 233), (256, 257, 259, 258), (198, 232, 233, 200), (217, 226, 224, 218), (218, 219, 223, 224), (206, 208, 222, 220), (207, 221, 222, 208), (220, 219, 204, 206), (219, 218, 203, 204), (234, 235, 237, 236), (254, 239, 240, 252), (254, 239, 238, 253), (237, 235, 241, 242), (242, 241, 244, 245), (245, 242, 213, 214), (213, 242, 237, 211), (240, 243, 215, 209), (216, 215, 243, 246), (236, 248, 250, 234), (249, 209, 210, 248), (248, 254, 253, 250), (248, 254, 252, 249), (244, 245, 216, 251), (246, 247, 255, 251, 216), (229, 262, 261, 260, 227), (193, 226, 224, 223, 257, 264, 194), (198, 194, 264, 257, 223, 231, 232), (221, 229, 262, 263, 233, 222), (199, 200, 233, 263), (260, 205, 207, 221, 229, 227), (205, 202, 211, 213), (202, 211, 209, 204), (202, 219, 223, 225), (201, 218, 219, 202), (138, 247, 246, 139), (137, 139, 246, 243), (137, 243, 240, 134), (133, 134, 240, 239)])
_uv = me_cube_034.uv_layers.new(name='UVMap')
_uv.uv.foreach_set('vector', [0.375, 0.0, 0.625, 0.0, 0.625, 0.25, 0.375, 0.25, 0.3562, 0.5, 0.375, 0.5, 0.375, 0.75, 0.3562, 0.75, 0.625, 0.25, 0.625, 0.0, 0.625, 0.0, 0.625, 0.25, 0.625, 0.25, 0.625, 0.0, 0.625, 0.0, 0.625, 0.25, 0.375, 0.0, 0.625, 0.0, 0.625, 0.25, 0.375, 0.25, 0.625, 0.7644, 0.625, 1.0, 0.625, 1.0, 0.625, 0.7644, 0.625, 0.4916, 0.625, 0.25, 0.625, 0.25, 0.625, 0.4858, 0.6394, 0.5, 0.875, 0.5, 0.875, 0.75, 0.6394, 0.75, 0.625, 0.4858, 0.625, 0.25, 0.625, 0.25, 0.625, 0.4856, 0.625, 0.25, 0.625, 0.0, 0.625, 0.0, 0.625, 0.25, 0.375, 0.5, 0.375, 0.5, 0.625, 0.25, 0.6246, 0.25, 0.625, 0.2503, 0.625, 0.2503, 0.625, 0.2523, 0.625, 0.2536, 0.625, 0.5, 0.625, 0.5, 0.625, 0.5, 0.625, 0.5, 0.375, 0.0, 0.375, 0.25, 0.375, 0.5, 0.375, 0.5, 0.375, 0.25, 0.625, 0.25, 0.6246, 0.25, 0.375, 0.5, 0.0, 0.0, 0.0, 0.0, 0.0, 0.0, 0.0, 0.0, 0.0, 0.0, 0.625, 0.7688, 0.625, 0.4812, 0.625, 0.4812, 0.625, 0.7688, 0.625, 0.4916, 0.625, 0.4916, 0.625, 0.4858, 0.625, 0.25, 0.625, 0.25, 0.625, 0.4856, 0.625, 0.4856, 0.625, 0.25, 0.625, 0.25, 0.375, 0.4812, 0.625, 0.4812, 0.625, 0.7688, 0.375, 0.7688, 0.625, 0.25, 0.625, 0.25, 0.625, 0.4856, 0.625, 0.4856, 0.375, 0.0, 0.375, 0.5, 0.375, 0.5, 0.375, 0.25, 0.375, 0.25, 0.375, 0.5, 0.6246, 0.25, 0.625, 0.25, 0.625, 0.25, 0.625, 0.25, 0.625, 0.25, 0.625, 0.25, 0.0, 0.0, 0.0, 0.0, 0.0, 0.0, 0.0, 0.0, 0.625, 0.25, 0.625, 0.25, 0.625, 0.25, 0.625, 0.25, 0.625, 0.25, 0.625, 0.25, 0.375, 0.25, 0.375, 0.25, 0.375, 0.0, 0.625, 0.0, 0.625, 0.25, 0.375, 0.25, 0.375, 0.3768, 0.625, 0.3768, 0.625, 0.5, 0.375, 0.5, 0.375, 0.5, 0.625, 0.5, 0.625, 0.75, 0.375, 0.75, 0.2518, 0.5, 0.375, 0.5, 0.375, 0.75, 0.2518, 0.75, 0.625, 0.75, 0.625, 0.5, 0.625, 0.5, 0.625, 0.75, 0.625, 0.25, 0.625, 0.0, 0.625, 0.0, 0.625, 0.25, 0.625, 0.75, 0.625, 0.5, 0.625, 0.5, 0.625, 0.75, 0.625, 0.25, 0.625, 0.0, 0.625, 0.0, 0.625, 0.25, 0.625, 0.25, 0.625, 0.25, 0.625, 0.7644, 0.625, 0.7644, 0.0, 0.0, 0.0, 0.0, 0.0, 0.0, 0.0, 0.0, 0.625, 0.5, 0.625, 0.4916, 0.625, 0.4858, 0.625, 0.5, 0.0, 0.0, 0.0, 0.0, 0.0, 0.0, 0.0, 0.0, 0.125, 0.5, 0.1286, 0.5, 0.1286, 0.75, 0.125, 0.75, 0.625, 0.2536, 0.375, 0.2536, 0.375, 0.5, 0.625, 0.25, 0.1286, 0.5, 0.2518, 0.5, 0.2518, 0.75, 0.1286, 0.75, 0.375, 0.2536, 0.625, 0.2536, 0.625, 0.3768, 0.375, 0.3768, 0.625, 1.0, 0.625, 0.9964, 0.0, 0.0, 0.625, 0.25, 0.0, 0.0, 0.0, 0.0, 0.625, 0.9964, 0.625, 0.8732, 0.625, 0.75, 0.625, 0.7644, 0.625, 0.7688, 0.625, 0.7688, 0.625, 0.4812, 0.625, 0.7644, 0.375, 0.25, 0.625, 0.25, 0.625, 0.4664, 0.625, 0.4812, 0.6246, 0.25, 0.375, 0.5, 0.375, 0.5, 0.625, 0.25, 0.625, 0.4856, 0.625, 0.4916, 0.625, 0.4916, 0.625, 0.4812, 0.625, 0.4664, 0.625, 0.25, 0.0, 0.0, 0.0, 0.0, 0.0, 0.0, 0.0, 0.0, 0.0, 0.0, 0.0, 0.0, 0.625, 1.0, 0.625, 0.7836, 0.0, 0.0, 0.625, 0.25, 0.0, 0.0, 0.0, 0.0, 0.0, 0.0, 0.0, 0.0, 0.0, 0.0, 0.0, 0.0, 0.0, 0.0, 0.0, 0.0, 0.0, 0.0, 0.0, 0.0, 0.0, 0.0, 0.0, 0.0, 0.625, 0.25, 0.625, 0.25, 0.0, 0.0, 0.625, 0.25, 0.625, 0.4916, 0.0, 0.0, 0.0, 0.0, 0.0, 0.0, 0.0, 0.0, 0.0, 0.0, 0.3562, 0.5, 0.375, 0.5, 0.375, 0.75, 0.3562, 0.75, 0.375, 0.0, 0.625, 0.0, 0.625, 0.25, 0.375, 0.25, 0.625, 0.7644, 0.625, 1.0, 0.625, 1.0, 0.625, 0.7644, 0.625, 0.4916, 0.625, 0.25, 0.625, 0.25, 0.625, 0.4858, 0.6394, 0.5, 0.875, 0.5, 0.875, 0.75, 0.6394, 0.75, 0.625, 0.4858, 0.625, 0.25, 0.625, 0.25, 0.625, 0.4856, 0.625, 0.25, 0.625, 0.0, 0.625, 0.0, 0.625, 0.25, 0.375, 0.5, 0.375, 0.5, 0.625, 0.25, 0.6246, 0.25, 0.625, 0.2503, 0.625, 0.2503, 0.625, 0.2523, 0.625, 0.2536, 0.625, 0.5, 0.625, 0.5, 0.625, 0.5, 0.625, 0.5, 0.375, 0.0, 0.375, 0.25, 0.375, 0.5, 0.375, 0.5, 0.375, 0.25, 0.625, 0.25, 0.6246, 0.25, 0.375, 0.5, 0.0, 0.0, 0.0, 0.0, 0.0, 0.0, 0.0, 0.0, 0.0, 0.0, 0.625, 0.7688, 0.625, 0.4812, 0.625, 0.4812, 0.625, 0.7688, 0.625, 0.4916, 0.625, 0.4916, 0.625, 0.4858, 0.625, 0.25, 0.625, 0.25, 0.625, 0.4856, 0.625, 0.4856, 0.625, 0.25, 0.625, 0.25, 0.375, 0.4812, 0.625, 0.4812, 0.625, 0.7688, 0.375, 0.7688, 0.625, 0.25, 0.625, 0.25, 0.625, 0.4856, 0.625, 0.4856, 0.375, 0.0, 0.375, 0.5, 0.375, 0.5, 0.375, 0.25, 0.375, 0.25, 0.375, 0.5, 0.6246, 0.25, 0.625, 0.25, 0.625, 0.25, 0.625, 0.25, 0.625, 0.25, 0.625, 0.25, 0.0, 0.0, 0.0, 0.0, 0.0, 0.0, 0.0, 0.0, 0.625, 0.25, 0.625, 0.25, 0.625, 0.25, 0.625, 0.25, 0.625, 0.25, 0.625, 0.25, 0.375, 0.25, 0.375, 0.25, 0.375, 0.0, 0.625, 0.0, 0.625, 0.25, 0.375, 0.25, 0.625, 0.25, 0.625, 0.0, 0.625, 0.0, 0.625, 0.25, 0.625, 0.25, 0.625, 0.0, 0.625, 0.0, 0.625, 0.25, 0.625, 0.25, 0.625, 0.25, 0.625, 0.7644, 0.625, 0.7644, 0.0, 0.0, 0.0, 0.0, 0.0, 0.0, 0.0, 0.0, 0.625, 0.7644, 0.625, 0.7688, 0.625, 0.7688, 0.625, 0.4812, 0.625, 0.7644, 0.375, 0.25, 0.625, 0.25, 0.625, 0.4664, 0.625, 0.4812, 0.6246, 0.25, 0.375, 0.5, 0.375, 0.5, 0.625, 0.25, 0.625, 0.4856, 0.625, 0.4916, 0.625, 0.4916, 0.625, 0.4812, 0.625, 0.4664, 0.625, 0.25, 0.0, 0.0, 0.0, 0.0, 0.0, 0.0, 0.0, 0.0, 0.0, 0.0, 0.0, 0.0, 0.625, 1.0, 0.625, 0.7836, 0.0, 0.0, 0.625, 0.25, 0.0, 0.0, 0.0, 0.0, 0.0, 0.0, 0.0, 0.0, 0.0, 0.0, 0.0, 0.0, 0.0, 0.0, 0.0, 0.0, 0.0, 0.0, 0.0, 0.0, 0.0, 0.0, 0.0, 0.0, 0.625, 0.25, 0.625, 0.25, 0.0, 0.0, 0.625, 0.25, 0.625, 0.4916, 0.0, 0.0, 0.0, 0.0, 0.0, 0.0, 0.0, 0.0, 0.0, 0.0, 0.625, 0.5, 0.625, 0.75, 0.625, 1.0, 0.625, 0.25, 0.625, 0.5, 0.625, 0.5, 0.625, 0.25, 0.625, 0.25, 0.625, 0.5, 0.625, 0.5, 0.625, 0.25, 0.625, 0.25, 0.375, 0.5, 0.625, 0.5, 0.625, 0.25, 0.375, 0.25, 0.3562, 0.5, 0.375, 0.5, 0.375, 0.75, 0.3562, 0.75, 0.375, 0.0, 0.625, 0.0, 0.625, 0.25, 0.375, 0.25, 0.625, 0.7644, 0.625, 1.0, 0.625, 1.0, 0.625, 0.7644, 0.625, 0.4916, 0.625, 0.4858, 0.625, 0.25, 0.625, 0.25, 0.6394, 0.5, 0.6394, 0.75, 0.875, 0.75, 0.875, 0.5, 0.625, 0.4858, 0.625, 0.4856, 0.625, 0.25, 0.625, 0.25, 0.625, 0.25, 0.625, 0.0, 0.625, 0.0, 0.625, 0.25, 0.375, 0.5, 0.375, 0.5, 0.625, 0.25, 0.6246, 0.25, 0.625, 0.2503, 0.625, 0.2503, 0.625, 0.2523, 0.625, 0.2536, 0.625, 0.5, 0.625, 0.5, 0.625, 0.5, 0.625, 0.5, 0.375, 0.0, 0.375, 0.25, 0.375, 0.5, 0.375, 0.5, 0.375, 0.25, 0.375, 0.5, 0.6246, 0.25, 0.625, 0.25, 0.0, 0.0, 0.0, 0.0, 0.0, 0.0, 0.0, 0.0, 0.0, 0.0, 0.625, 0.7688, 0.625, 0.4812, 0.625, 0.4812, 0.625, 0.7688, 0.625, 0.4916, 0.625, 0.25, 0.625, 0.25, 0.625, 0.4858, 0.625, 0.4916, 0.625, 0.4856, 0.625, 0.25, 0.625, 0.25, 0.625, 0.4856, 0.375, 0.4812, 0.625, 0.4812, 0.625, 0.7688, 0.375, 0.7688, 0.625, 0.25, 0.625, 0.4856, 0.625, 0.4856, 0.625, 0.25, 0.375, 0.0, 0.375, 0.5, 0.375, 0.5, 0.375, 0.25, 0.375, 0.25, 0.625, 0.25, 0.6246, 0.25, 0.375, 0.5, 0.625, 0.25, 0.625, 0.25, 0.625, 0.25, 0.625, 0.25, 0.0, 0.0, 0.0, 0.0, 0.0, 0.0, 0.0, 0.0, 0.625, 0.25, 0.625, 0.25, 0.625, 0.25, 0.625, 0.25, 0.625, 0.25, 0.375, 0.25, 0.375, 0.25, 0.625, 0.25, 0.375, 0.0, 0.625, 0.0, 0.625, 0.25, 0.375, 0.25, 0.625, 0.25, 0.625, 0.0, 0.625, 0.0, 0.625, 0.25, 0.625, 0.25, 0.625, 0.0, 0.625, 0.0, 0.625, 0.25, 0.625, 0.25, 0.625, 0.25, 0.625, 0.7644, 0.625, 0.7644, 0.0, 0.0, 0.0, 0.0, 0.0, 0.0, 0.0, 0.0, 0.625, 1.0, 0.625, 0.25, 0.0, 0.0, 0.625, 0.9964, 0.625, 0.7644, 0.625, 0.7688, 0.625, 0.7688, 0.625, 0.4812, 0.625, 0.7644, 0.375, 0.25, 0.375, 0.5, 0.375, 0.5, 0.6246, 0.25, 0.625, 0.4812, 0.625, 0.4664, 0.625, 0.25, 0.625, 0.25, 0.625, 0.25, 0.625, 0.4664, 0.625, 0.4812, 0.625, 0.4916, 0.625, 0.4916, 0.625, 0.4856, 0.0, 0.0, 0.0, 0.0, 0.0, 0.0, 0.0, 0.0, 0.0, 0.0, 0.0, 0.0, 0.625, 1.0, 0.625, 0.25, 0.0, 0.0, 0.625, 0.7836, 0.0, 0.0, 0.0, 0.0, 0.0, 0.0, 0.0, 0.0, 0.0, 0.0, 0.0, 0.0, 0.0, 0.0, 0.0, 0.0, 0.0, 0.0, 0.0, 0.0, 0.0, 0.0, 0.0, 0.0, 0.625, 0.25, 0.625, 0.25, 0.0, 0.0, 0.625, 0.25, 0.625, 0.4916, 0.0, 0.0, 0.0, 0.0, 0.0, 0.0, 0.0, 0.0, 0.0, 0.0, 0.375, 0.0, 0.625, 0.0, 0.625, 0.25, 0.375, 0.25, 0.3562, 0.5, 0.375, 0.5, 0.375, 0.75, 0.3562, 0.75, 0.625, 0.25, 0.625, 0.0, 0.625, 0.0, 0.625, 0.25, 0.625, 0.25, 0.625, 0.0, 0.625, 0.0, 0.625, 0.25, 0.375, 0.0, 0.625, 0.0, 0.625, 0.25, 0.375, 0.25, 0.625, 0.7644, 0.625, 1.0, 0.625, 1.0, 0.625, 0.7644, 0.625, 0.4916, 0.625, 0.4858, 0.625, 0.25, 0.625, 0.25, 0.6394, 0.5, 0.6394, 0.75, 0.875, 0.75, 0.875, 0.5, 0.625, 0.4858, 0.625, 0.4856, 0.625, 0.25, 0.625, 0.25, 0.625, 0.25, 0.625, 0.0, 0.625, 0.0, 0.625, 0.25, 0.375, 0.5, 0.375, 0.5, 0.625, 0.25, 0.6246, 0.25, 0.625, 0.2503, 0.625, 0.2503, 0.625, 0.2523, 0.625, 0.2536, 0.625, 0.5, 0.625, 0.5, 0.625, 0.5, 0.625, 0.5, 0.375, 0.0, 0.375, 0.25, 0.375, 0.5, 0.375, 0.5, 0.375, 0.25, 0.375, 0.5, 0.6246, 0.25, 0.625, 0.25, 0.0, 0.0, 0.0, 0.0, 0.0, 0.0, 0.0, 0.0, 0.0, 0.0, 0.625, 0.7688, 0.625, 0.4812, 0.625, 0.4812, 0.625, 0.7688, 0.625, 0.4916, 0.625, 0.25, 0.625, 0.25, 0.625, 0.4858, 0.625, 0.4916, 0.625, 0.4856, 0.625, 0.25, 0.625, 0.25, 0.625, 0.4856, 0.375, 0.4812, 0.625, 0.4812, 0.625, 0.7688, 0.375, 0.7688, 0.625, 0.25, 0.625, 0.4856, 0.625, 0.4856, 0.625, 0.25, 0.375, 0.0, 0.375, 0.5, 0.375, 0.5, 0.375, 0.25, 0.375, 0.25, 0.625, 0.25, 0.6246, 0.25, 0.375, 0.5, 0.625, 0.25, 0.625, 0.25, 0.625, 0.25, 0.625, 0.25, 0.0, 0.0, 0.0, 0.0, 0.0, 0.0, 0.0, 0.0, 0.625, 0.25, 0.625, 0.25, 0.625, 0.25, 0.625, 0.25, 0.625, 0.25, 0.375, 0.25, 0.375, 0.25, 0.625, 0.25, 0.375, 0.0, 0.625, 0.0, 0.625, 0.25, 0.375, 0.25, 0.375, 0.3768, 0.375, 0.5, 0.625, 0.5, 0.625, 0.3768, 0.2518, 0.5, 0.375, 0.5, 0.375, 0.75, 0.2518, 0.75, 0.625, 0.25, 0.625, 0.0, 0.625, 0.0, 0.625, 0.25, 0.625, 0.25, 0.625, 0.0, 0.625, 0.0, 0.625, 0.25, 0.625, 0.25, 0.625, 0.25, 0.625, 0.7644, 0.625, 0.7644, 0.0, 0.0, 0.0, 0.0, 0.0, 0.0, 0.0, 0.0, 0.625, 0.5, 0.625, 0.5, 0.625, 0.4858, 0.625, 0.4916, 0.0, 0.0, 0.0, 0.0, 0.0, 0.0, 0.0, 0.0, 0.125, 0.5, 0.1286, 0.5, 0.1286, 0.75, 0.125, 0.75, 0.625, 0.2536, 0.625, 0.25, 0.375, 0.5, 0.375, 0.2536, 0.1286, 0.5, 0.2518, 0.5, 0.2518, 0.75, 0.1286, 0.75, 0.375, 0.2536, 0.375, 0.3768, 0.625, 0.3768, 0.625, 0.2536, 0.625, 1.0, 0.625, 0.25, 0.0, 0.0, 0.625, 0.9964, 0.0, 0.0, 0.625, 0.75, 0.625, 0.8732, 0.625, 0.9964, 0.0, 0.0, 0.625, 0.7644, 0.625, 0.7688, 0.625, 0.7688, 0.625, 0.4812, 0.625, 0.7644, 0.375, 0.25, 0.375, 0.5, 0.375, 0.5, 0.6246, 0.25, 0.625, 0.4812, 0.625, 0.4664, 0.625, 0.25, 0.625, 0.25, 0.625, 0.25, 0.625, 0.4664, 0.625, 0.4812, 0.625, 0.4916, 0.625, 0.4916, 0.625, 0.4856, 0.0, 0.0, 0.0, 0.0, 0.0, 0.0, 0.0, 0.0, 0.0, 0.0, 0.0, 0.0, 0.625, 1.0, 0.625, 0.25, 0.0, 0.0, 0.625, 0.7836, 0.0, 0.0, 0.0, 0.0, 0.0, 0.0, 0.0, 0.0, 0.0, 0.0, 0.0, 0.0, 0.0, 0.0, 0.0, 0.0, 0.0, 0.0, 0.0, 0.0, 0.0, 0.0, 0.0, 0.0, 0.625, 0.25, 0.625, 0.25, 0.0, 0.0, 0.625, 0.25, 0.625, 0.4916, 0.0, 0.0, 0.0, 0.0, 0.0, 0.0, 0.0, 0.0, 0.0, 0.0, 0.625, 1.0, 0.625, 0.75, 0.0, 0.0, 0.625, 0.25, 0.625, 0.25, 0.625, 0.25, 0.0, 0.0, 0.0, 0.0, 0.625, 0.25, 0.0, 0.0, 0.625, 0.5, 0.625, 0.25, 0.375, 0.25, 0.625, 0.25, 0.625, 0.5, 0.375, 0.5])
me_cube_034.update()
me_cube_002 = bpy.data.meshes.new('Cube.002')
me_cube_002.from_pydata([(-2.32, -1.0, -0.02024), (-2.32, 1.0, -0.02024), (1.01, -1.0, -0.02024), (1.01, 1.0, -0.02024), (-2.32, -1.0, 0.1654), (-2.32, -0.1654, 1.0), (-2.32, -0.9365, 0.4848), (-2.32, -0.7556, 0.7556), (-2.32, -0.4848, 0.9365), (-2.32, 0.1654, 1.0), (-2.32, 1.0, 0.1654), (-2.32, 0.4848, 0.9365), (-2.32, 0.7556, 0.7556), (-2.32, 0.9365, 0.4848), (1.01, -0.1654, 1.0), (1.01, -1.0, 0.1654), (1.01, -0.4848, 0.9365), (1.01, -0.7556, 0.7556), (1.01, -0.9365, 0.4848), (1.01, 1.0, 0.1654), (1.01, 0.1654, 1.0), (1.01, 0.9365, 0.4848), (1.01, 0.7556, 0.7556), (1.01, 0.4848, 0.9365), (1.346, -1.727, 0.04656), (1.346, 1.727, 0.04656), (4.8, -1.727, 0.04656), (4.8, 1.727, 0.04656), (1.346, -1.727, 0.3672), (1.346, -0.2857, 1.808), (1.346, -1.617, 0.9187), (1.346, -1.305, 1.386), (1.346, -0.8372, 1.699), (1.346, 0.2857, 1.808), (1.346, 1.727, 0.3672), (1.346, 0.8372, 1.699), (1.346, 1.305, 1.386), (1.346, 1.617, 0.9187), (4.8, -0.2857, 1.808), (4.8, -1.727, 0.3672), (4.8, -0.8372, 1.699), (4.8, -1.305, 1.386), (4.8, -1.617, 0.9187), (4.8, 1.727, 0.3672), (4.8, 0.2857, 1.808), (4.8, 1.617, 0.9187), (4.8, 1.305, 1.386), (4.8, 0.8372, 1.699), (1.012, -1.284, 0.05188), (1.012, 1.284, 0.05188), (1.397, -1.284, 0.05188), (1.397, 1.284, 0.05188), (1.012, -1.284, 0.2902), (1.012, -0.2124, 1.362), (1.012, -1.202, 0.7002), (1.012, -0.9699, 1.048), (1.012, -0.6223, 1.28), (1.012, 0.2124, 1.362), (1.012, 1.284, 0.2902), (1.012, 0.6223, 1.28), (1.012, 0.9699, 1.048), (1.012, 1.202, 0.7002), (1.397, -0.2124, 1.362), (1.397, -1.284, 0.2902), (1.397, -0.6223, 1.28), (1.397, -0.9699, 1.048), (1.397, -1.202, 0.7002), (1.397, 1.284, 0.2902), (1.397, 0.2124, 1.362), (1.397, 1.202, 0.7002), (1.397, 0.9699, 1.048), (1.397, 0.6223, 1.28), (-2.374, -1.018, -0.2113), (-2.374, -1.018, -0.03491), (-2.374, 1.027, -0.2113), (-2.374, 1.027, -0.03491), (1.019, -1.018, -0.2113), (1.019, -1.018, -0.03491), (1.019, 1.027, -0.2113), (1.019, 1.027, -0.03491), (0.7857, 0.786, -0.2113), (-2.14, -0.7768, -0.2113), (-2.14, 0.786, -0.2113), (0.7857, -0.7768, -0.2113), (-2.14, -0.7768, -0.03491), (-2.14, 0.786, -0.03491), (0.7857, 0.786, -0.03491), (0.7857, -0.7768, -0.03491), (4.739, -1.284, 0.05188), (4.739, 1.284, 0.05188), (5.124, -1.284, 0.05188), (5.124, 1.284, 0.05188), (4.739, -1.284, 0.2902), (4.739, -0.2124, 1.362), (4.739, -1.202, 0.7002), (4.739, -0.9699, 1.048), (4.739, -0.6223, 1.28), (4.739, 0.2124, 1.362), (4.739, 1.284, 0.2902), (4.739, 0.6223, 1.28), (4.739, 0.9699, 1.048), (4.739, 1.202, 0.7002), (5.124, -0.2124, 1.362), (5.124, -1.284, 0.2902), (5.124, -0.6223, 1.28), (5.124, -0.9699, 1.048), (5.124, -1.202, 0.7002), (5.124, 1.284, 0.2902), (5.124, 0.2124, 1.362), (5.124, 1.202, 0.7002), (5.124, 0.9699, 1.048), (5.124, 0.6223, 1.28)], [], [(20, 9, 5, 14), (3, 19, 21, 22, 23, 20, 14, 16, 17, 18, 15, 2), (0, 4, 6, 7, 8, 5, 9, 11, 12, 13, 10, 1), (1, 3, 2, 0), (1, 10, 19, 3), (9, 20, 23, 11), (11, 23, 22, 12), (12, 22, 21, 13), (13, 21, 19, 10), (14, 5, 8, 16), (16, 8, 7, 17), (17, 7, 6, 18), (18, 6, 4, 15), (2, 15, 4, 0), (44, 33, 29, 38), (27, 43, 45, 46, 47, 44, 38, 40, 41, 42, 39, 26), (24, 28, 30, 31, 32, 29, 33, 35, 36, 37, 34, 25), (25, 27, 26, 24), (25, 34, 43, 27), (33, 44, 47, 35), (35, 47, 46, 36), (36, 46, 45, 37), (37, 45, 43, 34), (38, 29, 32, 40), (40, 32, 31, 41), (41, 31, 30, 42), (42, 30, 28, 39), (26, 39, 28, 24), (68, 57, 53, 62), (51, 67, 69, 70, 71, 68, 62, 64, 65, 66, 63, 50), (48, 52, 54, 55, 56, 53, 57, 59, 60, 61, 58, 49), (49, 51, 50, 48), (49, 58, 67, 51), (57, 68, 71, 59), (59, 71, 70, 60), (60, 70, 69, 61), (61, 69, 67, 58), (62, 53, 56, 64), (64, 56, 55, 65), (65, 55, 54, 66), (66, 54, 52, 63), (50, 63, 52, 48), (72, 73, 75, 74), (74, 75, 79, 78), (78, 79, 77, 76), (76, 77, 73, 72), (81, 72, 74, 82), (74, 78, 76, 72, 81, 83, 80, 82), (85, 75, 73, 84), (84, 73, 77, 79, 75, 85, 86, 87), (84, 81, 82, 85), (85, 82, 80, 86), (80, 83, 87, 86), (83, 81, 84, 87), (108, 97, 93, 102), (91, 107, 109, 110, 111, 108, 102, 104, 105, 106, 103, 90), (88, 92, 94, 95, 96, 93, 97, 99, 100, 101, 98, 89), (89, 91, 90, 88), (89, 98, 107, 91), (97, 108, 111, 99), (99, 111, 110, 100), (100, 110, 109, 101), (101, 109, 107, 98), (102, 93, 96, 104), (104, 96, 95, 105), (105, 95, 94, 106), (106, 94, 92, 103), (90, 103, 92, 88)])
_uv = me_cube_002.uv_layers.new(name='UVMap')
_uv.uv.foreach_set('vector', [0.625, 0.6043, 0.875, 0.6043, 0.875, 0.6457, 0.625, 0.6457, 0.375, 0.5, 0.5207, 0.5, 0.5606, 0.5079, 0.5944, 0.5306, 0.6171, 0.5644, 0.625, 0.6043, 0.625, 0.6457, 0.6171, 0.6856, 0.5944, 0.7194, 0.5606, 0.7421, 0.5207, 0.75, 0.375, 0.75, 0.375, 0.0, 0.5207, 0.0, 0.5606, 0.007941, 0.5944, 0.03055, 0.6171, 0.0644, 0.625, 0.1043, 0.625, 0.1457, 0.6171, 0.1856, 0.5944, 0.2194, 0.5606, 0.2421, 0.5207, 0.25, 0.375, 0.25, 0.125, 0.5, 0.375, 0.5, 0.375, 0.75, 0.125, 0.75, 0.375, 0.25, 0.5207, 0.25, 0.5207, 0.5, 0.375, 0.5, 0.875, 0.6043, 0.625, 0.6043, 0.625, 0.5644, 0.875, 0.5644, 0.875, 0.5644, 0.625, 0.5644, 0.625, 0.5, 0.875, 0.5, 0.625, 0.25, 0.625, 0.5, 0.5606, 0.5, 0.5606, 0.25, 0.5606, 0.25, 0.5606, 0.5, 0.5207, 0.5, 0.5207, 0.25, 0.625, 0.6457, 0.875, 0.6457, 0.875, 0.6856, 0.625, 0.6856, 0.625, 0.6856, 0.875, 0.6856, 0.875, 0.75, 0.625, 0.75, 0.625, 0.75, 0.625, 1.0, 0.5606, 1.0, 0.5606, 0.75, 0.5606, 0.75, 0.5606, 1.0, 0.5207, 1.0, 0.5207, 0.75, 0.375, 0.75, 0.5207, 0.75, 0.5207, 1.0, 0.375, 1.0, 0.625, 0.6043, 0.875, 0.6043, 0.875, 0.6457, 0.625, 0.6457, 0.375, 0.5, 0.5207, 0.5, 0.5606, 0.5079, 0.5944, 0.5306, 0.6171, 0.5644, 0.625, 0.6043, 0.625, 0.6457, 0.6171, 0.6856, 0.5944, 0.7194, 0.5606, 0.7421, 0.5207, 0.75, 0.375, 0.75, 0.375, 0.0, 0.5207, 0.0, 0.5606, 0.007941, 0.5944, 0.03055, 0.6171, 0.0644, 0.625, 0.1043, 0.625, 0.1457, 0.6171, 0.1856, 0.5944, 0.2194, 0.5606, 0.2421, 0.5207, 0.25, 0.375, 0.25, 0.125, 0.5, 0.375, 0.5, 0.375, 0.75, 0.125, 0.75, 0.375, 0.25, 0.5207, 0.25, 0.5207, 0.5, 0.375, 0.5, 0.875, 0.6043, 0.625, 0.6043, 0.625, 0.5644, 0.875, 0.5644, 0.875, 0.5644, 0.625, 0.5644, 0.625, 0.5, 0.875, 0.5, 0.625, 0.25, 0.625, 0.5, 0.5606, 0.5, 0.5606, 0.25, 0.5606, 0.25, 0.5606, 0.5, 0.5207, 0.5, 0.5207, 0.25, 0.625, 0.6457, 0.875, 0.6457, 0.875, 0.6856, 0.625, 0.6856, 0.625, 0.6856, 0.875, 0.6856, 0.875, 0.75, 0.625, 0.75, 0.625, 0.75, 0.625, 1.0, 0.5606, 1.0, 0.5606, 0.75, 0.5606, 0.75, 0.5606, 1.0, 0.5207, 1.0, 0.5207, 0.75, 0.375, 0.75, 0.5207, 0.75, 0.5207, 1.0, 0.375, 1.0, 0.625, 0.6043, 0.875, 0.6043, 0.875, 0.6457, 0.625, 0.6457, 0.375, 0.5, 0.5207, 0.5, 0.5606, 0.5079, 0.5944, 0.5306, 0.6171, 0.5644, 0.625, 0.6043, 0.625, 0.6457, 0.6171, 0.6856, 0.5944, 0.7194, 0.5606, 0.7421, 0.5207, 0.75, 0.375, 0.75, 0.375, 0.0, 0.5207, 0.0, 0.5606, 0.007941, 0.5944, 0.03055, 0.6171, 0.0644, 0.625, 0.1043, 0.625, 0.1457, 0.6171, 0.1856, 0.5944, 0.2194, 0.5606, 0.2421, 0.5207, 0.25, 0.375, 0.25, 0.125, 0.5, 0.375, 0.5, 0.375, 0.75, 0.125, 0.75, 0.375, 0.25, 0.5207, 0.25, 0.5207, 0.5, 0.375, 0.5, 0.875, 0.6043, 0.625, 0.6043, 0.625, 0.5644, 0.875, 0.5644, 0.875, 0.5644, 0.625, 0.5644, 0.625, 0.5, 0.875, 0.5, 0.625, 0.25, 0.625, 0.5, 0.5606, 0.5, 0.5606, 0.25, 0.5606, 0.25, 0.5606, 0.5, 0.5207, 0.5, 0.5207, 0.25, 0.625, 0.6457, 0.875, 0.6457, 0.875, 0.6856, 0.625, 0.6856, 0.625, 0.6856, 0.875, 0.6856, 0.875, 0.75, 0.625, 0.75, 0.625, 0.75, 0.625, 1.0, 0.5606, 1.0, 0.5606, 0.75, 0.5606, 0.75, 0.5606, 1.0, 0.5207, 1.0, 0.5207, 0.75, 0.375, 0.75, 0.5207, 0.75, 0.5207, 1.0, 0.375, 1.0, 0.375, 0.0, 0.625, 0.0, 0.625, 0.25, 0.375, 0.25, 0.375, 0.25, 0.625, 0.25, 0.625, 0.5, 0.375, 0.5, 0.375, 0.5, 0.625, 0.5, 0.625, 0.75, 0.375, 0.75, 0.375, 0.75, 0.625, 0.75, 0.625, 1.0, 0.375, 1.0, 0.1544, 0.7206, 0.125, 0.75, 0.125, 0.5, 0.1544, 0.5294, 0.125, 0.5, 0.375, 0.5, 0.375, 0.75, 0.125, 0.75, 0.1544, 0.7206, 0.3456, 0.7206, 0.3456, 0.5294, 0.1544, 0.5294, 0.8456, 0.5294, 0.875, 0.5, 0.875, 0.75, 0.8456, 0.7206, 0.8456, 0.7206, 0.875, 0.75, 0.625, 0.75, 0.625, 0.5, 0.875, 0.5, 0.8456, 0.5294, 0.6544, 0.5294, 0.6544, 0.7206, 0.516, 0.0, 0.4272, 0.0, 0.4272, 0.25, 0.516, 0.25, 0.516, 0.25, 0.4272, 0.25, 0.4272, 0.5, 0.516, 0.5, 0.4272, 0.5, 0.4272, 0.75, 0.516, 0.75, 0.516, 0.5, 0.4272, 0.75, 0.4272, 1.0, 0.516, 1.0, 0.516, 0.75, 0.625, 0.6043, 0.875, 0.6043, 0.875, 0.6457, 0.625, 0.6457, 0.375, 0.5, 0.5207, 0.5, 0.5606, 0.5079, 0.5944, 0.5306, 0.6171, 0.5644, 0.625, 0.6043, 0.625, 0.6457, 0.6171, 0.6856, 0.5944, 0.7194, 0.5606, 0.7421, 0.5207, 0.75, 0.375, 0.75, 0.375, 0.0, 0.5207, 0.0, 0.5606, 0.007941, 0.5944, 0.03055, 0.6171, 0.0644, 0.625, 0.1043, 0.625, 0.1457, 0.6171, 0.1856, 0.5944, 0.2194, 0.5606, 0.2421, 0.5207, 0.25, 0.375, 0.25, 0.125, 0.5, 0.375, 0.5, 0.375, 0.75, 0.125, 0.75, 0.375, 0.25, 0.5207, 0.25, 0.5207, 0.5, 0.375, 0.5, 0.875, 0.6043, 0.625, 0.6043, 0.625, 0.5644, 0.875, 0.5644, 0.875, 0.5644, 0.625, 0.5644, 0.625, 0.5, 0.875, 0.5, 0.625, 0.25, 0.625, 0.5, 0.5606, 0.5, 0.5606, 0.25, 0.5606, 0.25, 0.5606, 0.5, 0.5207, 0.5, 0.5207, 0.25, 0.625, 0.6457, 0.875, 0.6457, 0.875, 0.6856, 0.625, 0.6856, 0.625, 0.6856, 0.875, 0.6856, 0.875, 0.75, 0.625, 0.75, 0.625, 0.75, 0.625, 1.0, 0.5606, 1.0, 0.5606, 0.75, 0.5606, 0.75, 0.5606, 1.0, 0.5207, 1.0, 0.5207, 0.75, 0.375, 0.75, 0.5207, 0.75, 0.5207, 1.0, 0.375, 1.0])
me_cube_002.update()
me_plane_001 = bpy.data.meshes.new('Plane.001')
me_plane_001.from_pydata([(-1.453, -1.0, 0.0), (0.5059, -1.0, 0.0), (-1.453, 1.0, 0.0), (0.5059, 1.0, 0.0), (0.4846, -0.4712, 2.98e-08), (2.291, -0.4712, 2.98e-08), (0.4846, 0.4712, 2.98e-08), (2.291, 0.4712, 2.98e-08), (2.283, -1.0, 2.98e-08), (4.242, -1.0, 2.98e-08), (2.283, 1.0, 2.98e-08), (4.242, 1.0, 2.98e-08)], [], [(0, 1, 3, 2), (4, 5, 7, 6), (8, 9, 11, 10)])
_uv = me_plane_001.uv_layers.new(name='UVMap')
_uv.uv.foreach_set('vector', [0.0, 0.0, 1.0, 0.0, 1.0, 1.0, 0.0, 1.0, 0.0, 0.0, 1.0, 0.0, 1.0, 1.0, 0.0, 1.0, 0.0, 0.0, 1.0, 0.0, 1.0, 1.0, 0.0, 1.0])
me_plane_001.update()

# ---- objects
ob_cube_004 = bpy.data.objects.new('Cube.004', me_cube_005)
ob_plane = bpy.data.objects.new('Plane', me_plane)
ob_cube_012 = bpy.data.objects.new('Cube.012', me_cube_013)
ob_cube_020 = bpy.data.objects.new('Cube.020', me_cube_023)
ob_cube_010 = bpy.data.objects.new('Cube.010', me_cube_025)
ob_cube_013 = bpy.data.objects.new('Cube.013', me_cube_028)
ob_cube_015 = bpy.data.objects.new('Cube.015', me_cube_033)
ob_cube_023 = bpy.data.objects.new('Cube.023', me_cube_034)
ob_cube_005 = bpy.data.objects.new('Cube.005', me_cube_002)
ob_plane_001 = bpy.data.objects.new('Plane.001', me_plane_001)

# ---- transforms, parenting, visibility, modifiers, constraints
ob_cube_004.location = (-12.02, 0.2652, 7.037)
ob_cube_004.rotation_euler = (0.0, 0.0, 1.571)
ob_cube_004.scale = (0.3185, 0.3185, 0.3185)
ob_plane.location = (-49.16, -0.06486, 1.799)
ob_plane.scale = (16.07, 16.07, 16.07)
ob_cube_012.location = (6.642, -0.2859, 3.95)
ob_cube_012.rotation_euler = (0.0, 0.0, 1.571)
ob_cube_020.location = (-7.653, -16.25, 6.092)
ob_cube_020.rotation_euler = (0.0, 0.0, -1.571)
ob_cube_010.location = (-8.845, -3.143, 3.947)
ob_cube_013.location = (-4.797, 5.969, 3.942)
ob_cube_013.rotation_euler = (0.0, 0.0, -1.571)
ob_cube_013.scale = (-1.0, 1.0, 1.0)
ob_cube_015.location = (-13.69, 2.564, 3.947)
ob_cube_015.scale = (1.0, -1.0, 1.0)
ob_cube_023.location = (-27.31, -0.4097, 3.963)
ob_cube_023.rotation_euler = (0.0, 0.0, 1.571)
ob_cube_023.scale = (-1.0, 1.0, 1.0)
ob_cube_005.location = (-11.57, -0.4531, 11.67)
ob_cube_005.scale = (3.765, 3.765, 3.765)
ob_plane_001.location = (-23.96, -0.29, 3.035)
ob_plane_001.scale = (7.473, 7.473, 7.473)

# ---- collection membership
col_collection.objects.link(ob_cube_004)
col_collection.objects.link(ob_plane)
col_collection.objects.link(ob_cube_012)
col_collection.objects.link(ob_cube_020)
col_collection.objects.link(ob_cube_010)
col_collection.objects.link(ob_cube_013)
col_collection.objects.link(ob_cube_015)
col_collection.objects.link(ob_cube_023)
col_collection.objects.link(ob_cube_005)
col_collection.objects.link(ob_plane_001)

# ---- scene / render settings (as saved in the file)
scene.frame_start = 1; scene.frame_end = 250; scene.frame_set(1)
scene.render.engine = 'BLENDER_EEVEE_NEXT'
bpy.context.view_layer.update()

# ---- added for rendering (the .blend has no active camera and no usable light): camera, sun
cam_auto = bpy.data.cameras.new('AutoCamera')
cam_auto.lens = 50.0
cam_auto.sensor_width = 36.0
cam_auto.clip_end = 1333.08
ob_auto_camera = bpy.data.objects.new('AutoCamera', cam_auto)
scene.collection.objects.link(ob_auto_camera)
ob_auto_camera.location = (47.2189, -91.9831, 70.9053)
ob_auto_camera.rotation_euler = (1.09748, -7.21219e-08, 0.694738)
scene.camera = ob_auto_camera
light_auto_sun = bpy.data.lights.new('AutoSun', 'SUN')
light_auto_sun.energy = 3.0
light_auto_sun.angle = 0.0523599
ob_auto_sun = bpy.data.objects.new('AutoSun', light_auto_sun)
scene.collection.objects.link(ob_auto_sun)
ob_auto_sun.rotation_euler = (0.872665, 0.174533, 0.523599)
bpy.context.view_layer.update()
